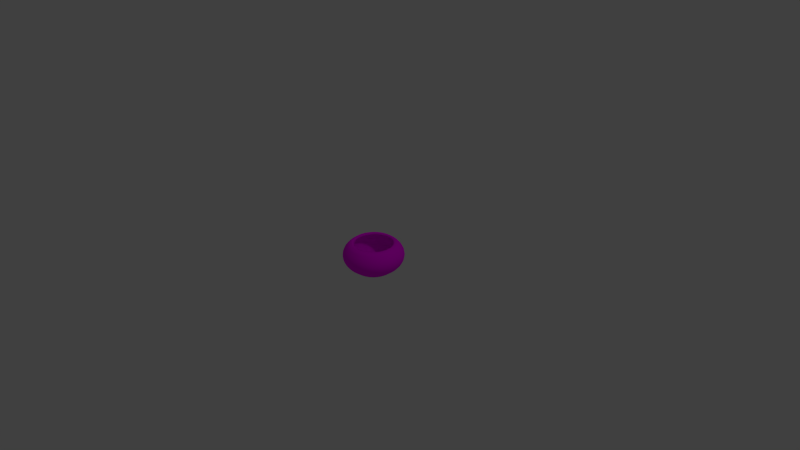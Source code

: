 # Source: StartingDroneStack1.blend  (saved by Blender 2.74.0; exported with 4.5.12 LTS)
import bpy
from mathutils import Matrix  # noqa: F401  (used for matrix-valued properties, if any)

bpy.ops.wm.read_factory_settings(use_empty=True)
scene = bpy.context.scene
scene.name = 'Scene'

# ---- collections
col_collection_1 = bpy.data.collections.new('Collection 1'); scene.collection.children.link(col_collection_1)

# ---- images (referenced by path relative to the original .blend; pixels are not part of the script)
import os
ASSET_DIR = os.environ.get("B2B_ASSET_DIR", "")  # directory of the original .blend (textures are referenced by path, not embedded)
HERE = os.path.dirname(os.path.abspath(__file__))  # packed textures are extracted next to this script under _unpacked/

def load_image(name, relpath, width, height, colorspace="sRGB"):
    """Load a texture the original file referenced (path relative to the .blend, or extracted next to this script)."""
    p = next((c for c in (os.path.join(HERE, relpath), os.path.join(ASSET_DIR, relpath)) if relpath and os.path.exists(c)), "")
    if p:
        img = bpy.data.images.load(p, check_existing=True)
        img.name = name
    else:  # same state as the original file: an image datablock whose file is absent (Cycles renders it pink)
        img = bpy.data.images.new(name, width, height)
        img.source = "FILE"
        img.filepath = "//" + (relpath or name)
    img.colorspace_settings.name = colorspace
    return img
img_startingdrone_shellcoreuvm_png = load_image('StartingDrone_ShellCoreUVM.png', 'StartingDrone_ShellCoreUVM.png', 1024, 1024, 'sRGB')

# ---- materials (node trees are filled in below, after node groups)
mat_coreshellmat = bpy.data.materials.new('CoreShellMat')
mat_coreshellmat.alpha_threshold = 0.0
mat_coreshellmat.roughness = 0.5

# ---- material node trees
mat_coreshellmat.use_nodes = True; mat_coreshellmat.node_tree.nodes.clear()
_N = mat_coreshellmat.node_tree.nodes; _L = mat_coreshellmat.node_tree.links
n0 = _N.new('ShaderNodeOutputMaterial'); n0.name = 'Material Output'; n0.location = (300, 300)
n1 = _N.new('ShaderNodeBsdfDiffuse'); n1.name = 'Diffuse BSDF'; n1.location = (10, 300)
n2 = _N.new('ShaderNodeTexImage'); n2.name = 'Image Texture'; n2.location = (-180, 300)
n2.width = 140
n2.image = img_startingdrone_shellcoreuvm_png
_L.new(n1.outputs[0], n0.inputs[0])
_L.new(n2.outputs[0], n1.inputs[0])
n0.is_active_output = True

# ---- world
world_world = bpy.data.worlds.new('World'); scene.world = world_world
world_world.color = (0.05088, 0.05088, 0.05088)
world_world.use_sun_shadow = False
world_world.sun_shadow_jitter_overblur = 0.0
world_world.cycles.sampling_method = 'MANUAL'
world_world.cycles.sample_map_resolution = 256

# ---- cameras
cam_camera = bpy.data.cameras.new('Camera')
cam_camera.clip_end = 100.0
cam_camera.lens = 35.0
cam_camera.sensor_width = 32.0
cam_camera.sensor_height = 18.0
cam_camera.ortho_scale = 7.314
cam_camera.dof.focus_distance = 0.0

# ---- lights
light_lamp = bpy.data.lights.new('Lamp', 'POINT')
light_lamp.transmission_factor = 0.0
light_lamp.cutoff_distance = 30.0
light_lamp.energy = 100.0
light_lamp.shadow_buffer_clip_start = 1.001
light_lamp.shadow_soft_size = 0.1
light_lamp.shadow_maximum_resolution = 0.006
light_lamp.use_absolute_resolution = True
light_lamp.cycles.use_multiple_importance_sampling = False

# ---- meshes
me_sphere = bpy.data.meshes.new('Sphere')
me_sphere.from_pydata([(0.487, -0.7288, 8.382e-08), (0.4776, -0.7148, 0.1711), (0.4498, -0.6732, 0.3357), (-0.7071, 0.0, 0.7071), (-0.8315, 0.0, 0.5556), (-0.9239, 0.0, 0.3827), (-0.9808, 0.0, 0.1951), (-1.0, 0.0, 8.382e-08), (-0.9808, 0.0, -0.1951), (-0.9239, 0.0, -0.3827), (-0.8315, 0.0, -0.5556), (-0.7071, 0.0, -0.7071), (0.4048, -0.6058, 0.4873), (0.3398, -0.5086, 0.6288), (0.4325, -0.4325, -0.8208), (0.5152, -0.5152, -0.4873), (0.5725, -0.5725, -0.3357), (0.6079, -0.6079, -0.1711), (-0.6935, 0.1379, 0.7071), (-0.8155, 0.1622, 0.5556), (-0.9061, 0.1802, 0.3827), (-0.9619, 0.1913, 0.1951), (-0.9808, 0.1951, 8.382e-08), (-0.9619, 0.1913, -0.1951), (-0.9061, 0.1802, -0.3827), (-0.8155, 0.1622, -0.5556), (-0.6935, 0.1379, -0.7071), (0.6198, -0.6198, 8.382e-08), (0.6079, -0.6079, 0.1711), (0.5725, -0.5725, 0.3357), (0.5152, -0.5152, 0.4873), (0.4325, -0.4325, 0.6288), (0.5086, -0.3398, -0.8208), (-0.6533, 0.2706, 0.7071), (-0.7682, 0.3182, 0.5556), (-0.8536, 0.3536, 0.3827), (-0.9061, 0.3753, 0.1951), (-0.9239, 0.3827, 8.382e-08), (-0.9061, 0.3753, -0.1951), (-0.8536, 0.3536, -0.3827), (-0.7682, 0.3182, -0.5556), (-0.6533, 0.2706, -0.7071), (0.6058, -0.4048, -0.4873), (0.6732, -0.4498, -0.3357), (0.7148, -0.4776, -0.1711), (0.7288, -0.487, 8.382e-08), (0.7148, -0.4776, 0.1711), (0.6732, -0.4498, 0.3357), (-0.5879, 0.3928, 0.7071), (-0.6913, 0.4619, 0.5556), (-0.7682, 0.5133, 0.3827), (-0.8155, 0.5449, 0.1951), (-0.8315, 0.5556, 8.382e-08), (-0.8155, 0.5449, -0.1951), (-0.7682, 0.5133, -0.3827), (-0.6913, 0.4619, -0.5556), (-0.5879, 0.3928, -0.7071), (0.6058, -0.4048, 0.4873), (0.5086, -0.3398, 0.6288), (0.5651, -0.2341, -0.8208), (0.6731, -0.2788, -0.4873), (0.7481, -0.3099, -0.3357), (0.7942, -0.329, -0.1711), (-0.5, 0.5, 0.7071), (-0.5879, 0.5879, 0.5556), (-0.6533, 0.6533, 0.3827), (-0.6935, 0.6935, 0.1951), (-0.7071, 0.7071, 8.382e-08), (-0.6935, 0.6935, -0.1951), (-0.6533, 0.6533, -0.3827), (-0.5879, 0.5879, -0.5556), (-0.5, 0.5, -0.7071), (0.8098, -0.3354, 8.382e-08), (0.7942, -0.329, 0.1711), (0.7481, -0.3099, 0.3357), (0.6731, -0.2788, 0.4873), (0.5651, -0.2341, 0.6288), (0.5999, -0.1193, -0.8208), (-0.3928, 0.5879, 0.7071), (-0.4619, 0.6913, 0.5556), (-0.5133, 0.7682, 0.3827), (-0.5449, 0.8155, 0.1951), (-0.5556, 0.8315, 8.382e-08), (-0.5449, 0.8155, -0.1951), (-0.5133, 0.7682, -0.3827), (-0.4619, 0.6913, -0.5556), (-0.3928, 0.5879, -0.7071), (0.7146, -0.1421, -0.4873), (0.7941, -0.158, -0.3357), (0.8431, -0.1677, -0.1711), (0.8597, -0.171, 8.382e-08), (0.8431, -0.1677, 0.1711), (0.7941, -0.158, 0.3357), (-0.2706, 0.6533, 0.7071), (-0.3182, 0.7682, 0.5556), (-0.3536, 0.8536, 0.3827), (-0.3753, 0.9061, 0.1951), (-0.3827, 0.9239, 8.382e-08), (-0.3753, 0.9061, -0.1951), (-0.3536, 0.8536, -0.3827), (-0.3182, 0.7682, -0.5556), (-0.2706, 0.6533, -0.7071), (0.7146, -0.1421, 0.4873), (0.5999, -0.1193, 0.6288), (0.6117, 2.696e-09, -0.8208), (0.7286, -5.695e-08, -0.4873), (0.8097, 7.813e-08, -0.3357), (0.8596, -5.392e-08, -0.1711), (-0.1379, 0.6935, 0.7071), (-0.1622, 0.8155, 0.5556), (-0.1802, 0.9061, 0.3827), (-0.1913, 0.9619, 0.1951), (-0.1951, 0.9808, 8.382e-08), (-0.1913, 0.9619, -0.1951), (-0.1802, 0.9061, -0.3827), (-0.1622, 0.8155, -0.5556), (-0.1379, 0.6935, -0.7071), (0.8765, -6.167e-08, 8.382e-08), (0.8596, -5.392e-08, 0.1711), (0.8097, 7.754e-08, 0.3357), (0.7286, -5.814e-08, 0.4873), (0.6117, 3.261e-09, 0.6288), (0.5999, 0.1193, -0.8208), (3.192e-07, 0.7071, 0.7071), (3.341e-07, 0.8315, 0.5556), (2.745e-07, 0.9239, 0.3827), (3.937e-07, 0.9808, 0.1951), (3.788e-07, 1.0, 8.382e-08), (3.937e-07, 0.9808, -0.1951), (2.298e-07, 0.9239, -0.3827), (3.341e-07, 0.8315, -0.5556), (3.192e-07, 0.7071, -0.7071), (0.7146, 0.1421, -0.4873), (0.7941, 0.158, -0.3357), (0.8431, 0.1677, -0.1711), (0.8597, 0.171, 8.382e-08), (0.8431, 0.1677, 0.1711), (0.7941, 0.158, 0.3357), (0.138, 0.6935, 0.7071), (0.1622, 0.8155, 0.5556), (0.1802, 0.9061, 0.3827), (0.1913, 0.9619, 0.1951), (0.1951, 0.9808, 8.382e-08), (0.1913, 0.9619, -0.1951), (0.1802, 0.9061, -0.3827), (0.1622, 0.8155, -0.5556), (0.138, 0.6935, -0.7071), (0.7146, 0.1421, 0.4873), (0.5999, 0.1193, 0.6288), (0.5651, 0.2341, -0.8208), (0.6731, 0.2788, -0.4873), (0.7481, 0.3099, -0.3357), (0.7942, 0.329, -0.1711), (0.2706, 0.6533, 0.7071), (0.3182, 0.7682, 0.5556), (0.3536, 0.8536, 0.3827), (0.3753, 0.9061, 0.1951), (0.3827, 0.9239, 8.382e-08), (0.3753, 0.9061, -0.1951), (0.3536, 0.8536, -0.3827), (0.3182, 0.7682, -0.5556), (0.2706, 0.6533, -0.7071), (0.8098, 0.3354, 8.382e-08), (0.7942, 0.329, 0.1711), (0.7481, 0.3099, 0.3357), (0.6731, 0.2788, 0.4873), (0.5651, 0.2341, 0.6288), (0.5086, 0.3398, -0.8208), (0.3928, 0.5879, 0.7071), (0.4619, 0.6913, 0.5556), (0.5133, 0.7682, 0.3827), (0.5449, 0.8155, 0.1951), (0.5556, 0.8315, 8.382e-08), (0.5449, 0.8155, -0.1951), (0.5133, 0.7682, -0.3827), (0.4619, 0.6913, -0.5556), (0.3928, 0.5879, -0.7071), (0.6058, 0.4048, -0.4873), (0.6732, 0.4498, -0.3357), (0.7148, 0.4776, -0.1711), (0.7288, 0.487, 8.382e-08), (0.7148, 0.4776, 0.1711), (0.6732, 0.4498, 0.3357), (0.5, 0.5, 0.7071), (0.5879, 0.5879, 0.5556), (0.6533, 0.6533, 0.3827), (0.6935, 0.6935, 0.1951), (0.7071, 0.7071, 8.382e-08), (0.6935, 0.6935, -0.1951), (0.6533, 0.6533, -0.3827), (0.5879, 0.5879, -0.5556), (0.5, 0.5, -0.7071), (0.6058, 0.4048, 0.4873), (0.5086, 0.3398, 0.6288), (0.4325, 0.4325, -0.8208), (0.5152, 0.5152, -0.4873), (0.5725, 0.5725, -0.3357), (0.6079, 0.6079, -0.1711), (0.5879, 0.3928, 0.7071), (0.6913, 0.4619, 0.5556), (0.7682, 0.5133, 0.3827), (0.8155, 0.5449, 0.1951), (0.8315, 0.5556, 8.382e-08), (0.8155, 0.5449, -0.1951), (0.7682, 0.5133, -0.3827), (0.6913, 0.4619, -0.5556), (0.5879, 0.3928, -0.7071), (0.6198, 0.6198, 8.382e-08), (0.6079, 0.6079, 0.1711), (0.5725, 0.5725, 0.3357), (0.5152, 0.5152, 0.4873), (0.4325, 0.4325, 0.6288), (0.3398, 0.5086, -0.8208), (0.6533, 0.2706, 0.7071), (0.7682, 0.3182, 0.5556), (0.8536, 0.3536, 0.3827), (0.9061, 0.3753, 0.1951), (0.9239, 0.3827, 8.382e-08), (0.9061, 0.3753, -0.1951), (0.8536, 0.3536, -0.3827), (0.7682, 0.3182, -0.5556), (0.6533, 0.2706, -0.7071), (0.4048, 0.6058, -0.4873), (0.4498, 0.6732, -0.3357), (0.4776, 0.7148, -0.1711), (0.487, 0.7288, 8.382e-08), (0.4776, 0.7148, 0.1711), (0.4498, 0.6732, 0.3357), (0.6935, 0.1379, 0.7071), (0.8155, 0.1622, 0.5556), (0.9061, 0.1802, 0.3827), (0.9619, 0.1913, 0.1951), (0.9808, 0.1951, 8.382e-08), (0.9619, 0.1913, -0.1951), (0.9061, 0.1802, -0.3827), (0.8155, 0.1622, -0.5556), (0.6935, 0.1379, -0.7071), (0.4048, 0.6058, 0.4873), (0.3398, 0.5086, 0.6288), (0.2341, 0.5651, -0.8208), (0.2788, 0.6731, -0.4873), (0.3099, 0.7481, -0.3357), (0.329, 0.7942, -0.1711), (0.7071, -2.584e-08, 0.7071), (0.8315, -8.544e-08, 0.5556), (0.9239, 6.357e-08, 0.3827), (0.9808, -8.544e-08, 0.1951), (1.0, -1.003e-07, 8.382e-08), (0.9808, -8.544e-08, -0.1951), (0.9239, 6.357e-08, -0.3827), (0.8315, -8.544e-08, -0.5556), (0.7071, -2.584e-08, -0.7071), (0.3354, 0.8098, 8.382e-08), (0.329, 0.7942, 0.1711), (0.3099, 0.7481, 0.3357), (0.2788, 0.6731, 0.4873), (0.2341, 0.5651, 0.6288), (0.1193, 0.5999, -0.8208), (0.6935, -0.1379, 0.7071), (0.8155, -0.1622, 0.5556), (0.9061, -0.1802, 0.3827), (0.9619, -0.1913, 0.1951), (0.9808, -0.1951, 8.382e-08), (0.9619, -0.1913, -0.1951), (0.9061, -0.1802, -0.3827), (0.8155, -0.1622, -0.5556), (0.6935, -0.1379, -0.7071), (0.1421, 0.7146, -0.4873), (0.158, 0.7941, -0.3357), (0.1677, 0.8431, -0.1711), (0.171, 0.8597, 8.382e-08), (0.1677, 0.8431, 0.1711), (0.158, 0.7941, 0.3357), (0.6533, -0.2706, 0.7071), (0.7682, -0.3182, 0.5556), (0.8536, -0.3536, 0.3827), (0.9061, -0.3753, 0.1951), (0.9239, -0.3827, 8.382e-08), (0.9061, -0.3753, -0.1951), (0.8536, -0.3536, -0.3827), (0.7682, -0.3182, -0.5556), (0.6533, -0.2706, -0.7071), (0.1421, 0.7146, 0.4873), (0.1193, 0.5999, 0.6288), (2.991e-07, 0.6117, -0.8208), (3.187e-07, 0.7286, -0.4873), (2.206e-07, 0.8097, -0.3357), (3.711e-07, 0.8596, -0.1711), (0.5879, -0.3928, 0.7071), (0.6913, -0.4619, 0.5556), (0.7682, -0.5133, 0.3827), (0.8155, -0.5449, 0.1951), (0.8315, -0.5556, 8.382e-08), (0.8155, -0.5449, -0.1951), (0.7682, -0.5133, -0.3827), (0.6913, -0.4619, -0.5556), (0.5879, -0.3928, -0.7071), (3.603e-07, 0.8765, 8.382e-08), (3.72e-07, 0.8596, 0.1711), (2.632e-07, 0.8097, 0.3357), (3.185e-07, 0.7286, 0.4873), (2.991e-07, 0.6117, 0.6288), (-0.1193, 0.5999, -0.8208), (0.5, -0.5, 0.7071), (0.5879, -0.5879, 0.5556), (0.6533, -0.6533, 0.3827), (0.6935, -0.6935, 0.1951), (0.7071, -0.7071, 8.382e-08), (0.6935, -0.6935, -0.1951), (0.6533, -0.6533, -0.3827), (0.5879, -0.5879, -0.5556), (0.5, -0.5, -0.7071), (-0.1421, 0.7146, -0.4873), (-0.158, 0.7941, -0.3357), (-0.1677, 0.8431, -0.1711), (-0.171, 0.8597, 8.382e-08), (-0.1677, 0.8431, 0.1711), (-0.158, 0.7941, 0.3357), (0.3928, -0.5879, 0.7071), (0.4619, -0.6913, 0.5556), (0.5133, -0.7682, 0.3827), (0.5449, -0.8155, 0.1951), (0.5556, -0.8315, 8.382e-08), (0.5449, -0.8155, -0.1951), (0.5133, -0.7682, -0.3827), (0.4619, -0.6913, -0.5556), (0.3928, -0.5879, -0.7071), (-0.1421, 0.7146, 0.4873), (-0.1193, 0.5999, 0.6288), (-0.2341, 0.5651, -0.8208), (-0.2788, 0.6731, -0.4873), (-0.3099, 0.7481, -0.3357), (-0.329, 0.7942, -0.1711), (-0.3354, 0.8098, 8.382e-08), (0.2706, -0.6533, 0.7071), (0.3182, -0.7682, 0.5556), (0.3536, -0.8536, 0.3827), (0.3753, -0.9061, 0.1951), (0.3827, -0.9239, 8.382e-08), (0.3753, -0.9061, -0.1951), (0.3536, -0.8536, -0.3827), (0.3182, -0.7682, -0.5556), (0.2706, -0.6533, -0.7071), (-0.329, 0.7942, 0.1711), (-0.3099, 0.7481, 0.3357), (-0.2788, 0.6731, 0.4873), (-0.2341, 0.5651, 0.6288), (-0.3398, 0.5086, -0.8208), (-0.4048, 0.6058, -0.4873), (0.1379, -0.6935, 0.7071), (0.1622, -0.8155, 0.5556), (0.1802, -0.9061, 0.3827), (0.1913, -0.9619, 0.1951), (0.1951, -0.9808, 8.382e-08), (0.1913, -0.9619, -0.1951), (0.1802, -0.9061, -0.3827), (0.1622, -0.8155, -0.5556), (0.1379, -0.6935, -0.7071), (-0.4498, 0.6732, -0.3357), (-0.4776, 0.7148, -0.1711), (-0.487, 0.7288, 8.382e-08), (-0.4776, 0.7148, 0.1711), (-0.4498, 0.6732, 0.3357), (-0.4048, 0.6058, 0.4873), (1.851e-07, -0.7071, 0.7071), (1.404e-07, -0.8315, 0.5556), (3.192e-07, -0.9239, 0.3827), (9.567e-08, -0.9808, 0.1951), (1.404e-07, -1.0, 8.382e-08), (9.567e-08, -0.9808, -0.1951), (3.192e-07, -0.9239, -0.3827), (1.404e-07, -0.8315, -0.5556), (1.851e-07, -0.7071, -0.7071), (-0.3398, 0.5086, 0.6288), (-0.4325, 0.4325, -0.8208), (-0.5152, 0.5152, -0.4873), (-0.5725, 0.5725, -0.3357), (-0.6079, 0.6079, -0.1711), (-0.6198, 0.6198, 8.382e-08), (-0.1379, -0.6935, 0.7071), (-0.1622, -0.8155, 0.5556), (-0.1802, -0.9061, 0.3827), (-0.1913, -0.9619, 0.1951), (-0.1951, -0.9808, 8.382e-08), (-0.1913, -0.9619, -0.1951), (-0.1802, -0.9061, -0.3827), (-0.1622, -0.8155, -0.5556), (-0.1379, -0.6935, -0.7071), (-0.6079, 0.6079, 0.1711), (-0.5725, 0.5725, 0.3357), (-0.5152, 0.5152, 0.4873), (-0.4325, 0.4325, 0.6288), (-0.5086, 0.3398, -0.8208), (-0.6058, 0.4048, -0.4873), (-0.2706, -0.6533, 0.7071), (-0.3182, -0.7682, 0.5556), (-0.3536, -0.8536, 0.3827), (-0.3753, -0.9061, 0.1951), (-0.3827, -0.9239, 8.382e-08), (-0.3753, -0.9061, -0.1951), (-0.3536, -0.8536, -0.3827), (-0.3182, -0.7682, -0.5556), (-0.2706, -0.6533, -0.7071), (-0.6732, 0.4498, -0.3357), (-0.7148, 0.4776, -0.1711), (-0.7288, 0.487, 8.382e-08), (-0.7148, 0.4776, 0.1711), (-0.6732, 0.4498, 0.3357), (-0.6058, 0.4048, 0.4873), (-0.3928, -0.5879, 0.7071), (-0.4619, -0.6913, 0.5556), (-0.5133, -0.7682, 0.3827), (-0.5449, -0.8155, 0.1951), (-0.5556, -0.8315, 8.382e-08), (-0.5449, -0.8155, -0.1951), (-0.5133, -0.7682, -0.3827), (-0.4619, -0.6913, -0.5556), (-0.3928, -0.5879, -0.7071), (-0.5086, 0.3398, 0.6288), (-0.5651, 0.2341, -0.8208), (-0.6731, 0.2788, -0.4873), (-0.7481, 0.3099, -0.3357), (-0.7942, 0.329, -0.1711), (-0.8098, 0.3354, 7.906e-08), (-0.5, -0.5, 0.7071), (-0.5879, -0.5879, 0.5556), (-0.6533, -0.6533, 0.3827), (-0.6935, -0.6935, 0.1951), (-0.7071, -0.7071, 8.382e-08), (-0.6935, -0.6935, -0.1951), (-0.6533, -0.6533, -0.3827), (-0.5879, -0.5879, -0.5556), (-0.5, -0.5, -0.7071), (-0.7942, 0.329, 0.1711), (-0.7481, 0.3099, 0.3357), (-0.6731, 0.2788, 0.4873), (-0.5651, 0.2341, 0.6288), (-0.5999, 0.1193, -0.8208), (-0.7146, 0.1421, -0.4873), (-0.5879, -0.3928, 0.7071), (-0.6913, -0.4619, 0.5556), (-0.7682, -0.5133, 0.3827), (-0.8155, -0.5449, 0.1951), (-0.8315, -0.5556, 8.382e-08), (-0.8155, -0.5449, -0.1951), (-0.7682, -0.5133, -0.3827), (-0.6913, -0.4619, -0.5556), (-0.5879, -0.3928, -0.7071), (-0.7941, 0.158, -0.3357), (-0.8431, 0.1677, -0.1711), (-0.8597, 0.171, 6.954e-08), (-0.8431, 0.1677, 0.1711), (-0.7941, 0.158, 0.3357), (-0.7146, 0.1421, 0.4873), (-0.5999, 0.1193, 0.6288), (-0.6533, -0.2706, 0.7071), (-0.7682, -0.3182, 0.5556), (-0.8536, -0.3536, 0.3827), (-0.9061, -0.3753, 0.1951), (-0.9239, -0.3827, 8.382e-08), (-0.9061, -0.3753, -0.1951), (-0.8536, -0.3536, -0.3827), (-0.7682, -0.3182, -0.5556), (-0.6533, -0.2706, -0.7071), (-0.6117, 1.966e-07, -0.8208), (-0.7286, 1.99e-07, -0.4873), (-0.8097, 2.169e-07, -0.3357), (-0.8596, 2.469e-07, -0.1711), (-0.8765, 2.615e-07, 6.924e-08), (-0.8596, 2.323e-07, 0.1711), (-0.6935, -0.1379, 0.7071), (-0.8155, -0.1622, 0.5556), (-0.9061, -0.1802, 0.3827), (-0.9619, -0.1913, 0.1951), (-0.9808, -0.1951, 8.382e-08), (-0.9619, -0.1913, -0.1951), (-0.9061, -0.1802, -0.3827), (-0.8155, -0.1622, -0.5556), (-0.6935, -0.1379, -0.7071), (-0.8097, 2.024e-07, 0.3357), (-0.7286, 1.935e-07, 0.4873), (-0.6117, 1.958e-07, 0.6288), (0.4776, -0.7148, -0.1711), (0.4498, -0.6732, -0.3357), (0.4048, -0.6058, -0.4873), (0.3398, -0.5086, -0.8208), (0.2341, -0.5651, 0.6288), (0.2788, -0.6731, 0.4873), (0.3099, -0.7481, 0.3357), (0.329, -0.7942, 0.1711), (0.3354, -0.8098, 8.382e-08), (0.329, -0.7942, -0.1711), (0.3099, -0.7481, -0.3357), (0.2788, -0.6731, -0.4873), (0.2341, -0.5651, -0.8208), (0.1193, -0.5999, 0.6288), (0.1421, -0.7146, 0.4873), (0.158, -0.7941, 0.3357), (0.1677, -0.8431, 0.1711), (0.171, -0.8597, 8.382e-08), (0.1677, -0.8431, -0.1711), (0.158, -0.7941, -0.3357), (0.1421, -0.7146, -0.4873), (0.1193, -0.5999, -0.8208), (2.133e-07, -0.6117, 0.6288), (1.732e-07, -0.7286, 0.4873), (3.459e-07, -0.8097, 0.3357), (1.489e-07, -0.8596, 0.1711), (1.963e-07, -0.8765, 8.382e-08), (1.489e-07, -0.8596, -0.1711), (3.45e-07, -0.8097, -0.3357), (1.715e-07, -0.7286, -0.4873), (2.108e-07, -0.6117, -0.8208), (-0.1193, -0.5999, 0.6288), (-0.1421, -0.7146, 0.4873), (-0.158, -0.7941, 0.3357), (-0.1677, -0.8431, 0.1711), (-0.171, -0.8597, 8.382e-08), (-0.1677, -0.8431, -0.1711), (-0.158, -0.7941, -0.3357), (-0.1421, -0.7146, -0.4873), (-0.1193, -0.5999, -0.8208), (-0.2341, -0.5651, 0.6288), (-0.2788, -0.6731, 0.4873), (-0.3099, -0.7481, 0.3357), (-0.329, -0.7942, 0.1711), (-0.3354, -0.8098, 8.382e-08), (-0.329, -0.7942, -0.1711), (-0.3099, -0.7481, -0.3357), (-0.2788, -0.6731, -0.4873), (-0.2341, -0.5651, -0.8208), (-0.3398, -0.5086, 0.6288), (-0.4048, -0.6058, 0.4873), (-0.4498, -0.6732, 0.3357), (-0.4776, -0.7148, 0.1711), (-0.487, -0.7288, 8.382e-08), (-0.4776, -0.7148, -0.1711), (-0.4498, -0.6732, -0.3357), (-0.4048, -0.6058, -0.4873), (-0.3398, -0.5086, -0.8208), (-0.4325, -0.4325, 0.6288), (-0.5152, -0.5152, 0.4873), (-0.5725, -0.5725, 0.3357), (-0.6079, -0.6079, 0.1711), (-0.6198, -0.6198, 8.382e-08), (-0.6079, -0.6079, -0.1711), (-0.5725, -0.5725, -0.3357), (-0.5152, -0.5152, -0.4873), (-0.4325, -0.4325, -0.8208), (-0.5086, -0.3398, 0.6288), (-0.6058, -0.4048, 0.4873), (-0.6732, -0.4498, 0.3357), (-0.7148, -0.4776, 0.1711), (-0.7288, -0.487, 8.382e-08), (-0.7148, -0.4776, -0.1711), (-0.6732, -0.4498, -0.3357), (-0.6058, -0.4048, -0.4873), (-0.5086, -0.3398, -0.8208), (-0.5651, -0.2341, 0.6288), (-0.6731, -0.2788, 0.4873), (-0.748, -0.3099, 0.3357), (-0.7942, -0.329, 0.1711), (-0.8098, -0.3354, 8.382e-08), (-0.7942, -0.329, -0.1711), (-0.748, -0.3099, -0.3357), (-0.6731, -0.2788, -0.4873), (-0.5651, -0.2341, -0.8208), (-0.5999, -0.1193, 0.6288), (-0.7146, -0.1421, 0.4873), (-0.7941, -0.158, 0.3357), (-0.8431, -0.1677, 0.1711), (-0.8597, -0.171, 7.906e-08), (-0.8431, -0.1677, -0.1711), (-0.7941, -0.158, -0.3357), (-0.7146, -0.1421, -0.4873), (-0.5999, -0.1193, -0.8208), (-0.1193, -0.5999, -0.7786), (-0.2341, -0.5651, -0.7786), (2.108e-07, -0.6117, -0.7786), (0.1193, -0.5999, -0.7786), (0.2341, -0.5651, -0.7786), (0.3398, -0.5086, -0.7786), (0.4325, -0.4325, -0.7786), (0.5086, -0.3398, -0.7786), (0.5651, -0.2341, -0.7786), (0.5999, -0.1193, -0.7786), (0.6117, 2.696e-09, -0.7786), (0.5999, 0.1193, -0.7786), (0.5651, 0.2341, -0.7786), (0.5086, 0.3398, -0.7786), (0.4325, 0.4325, -0.7786), (0.3398, 0.5086, -0.7786), (0.2341, 0.5651, -0.7786), (0.1193, 0.5999, -0.7786), (2.991e-07, 0.6117, -0.7786), (-0.1193, 0.5999, -0.7786), (-0.2341, 0.5651, -0.7786), (-0.3398, 0.5086, -0.7786), (-0.4325, 0.4325, -0.7786), (-0.5086, 0.3398, -0.7786), (-0.5651, 0.2341, -0.7786), (-0.5999, 0.1193, -0.7786), (-0.6117, 1.966e-07, -0.7786), (-0.3398, -0.5086, -0.7786), (-0.4325, -0.4325, -0.7786), (-0.5086, -0.3398, -0.7786), (-0.5651, -0.2341, -0.7786), (-0.5999, -0.1193, -0.7786), (-0.1193, -0.5999, -0.7386), (-0.2341, -0.5651, -0.7386), (2.108e-07, -0.6117, -0.7386), (0.1193, -0.5999, -0.7386), (0.2341, -0.5651, -0.7386), (0.3398, -0.5086, -0.7386), (0.4325, -0.4325, -0.7386), (0.5086, -0.3398, -0.7386), (0.5651, -0.2341, -0.7386), (0.5999, -0.1193, -0.7386), (0.6117, 2.696e-09, -0.7386), (0.5999, 0.1193, -0.7386), (0.5651, 0.2341, -0.7386), (0.5086, 0.3398, -0.7386), (0.4325, 0.4325, -0.7386), (0.3398, 0.5086, -0.7386), (0.2341, 0.5651, -0.7386), (0.1193, 0.5999, -0.7386), (2.991e-07, 0.6117, -0.7386), (-0.1193, 0.5999, -0.7386), (-0.2341, 0.5651, -0.7386), (-0.3398, 0.5086, -0.7386), (-0.4325, 0.4325, -0.7386), (-0.5086, 0.3398, -0.7386), (-0.5651, 0.2341, -0.7386), (-0.5999, 0.1193, -0.7386), (-0.6117, 1.966e-07, -0.7386), (-0.3398, -0.5086, -0.7386), (-0.4325, -0.4325, -0.7386), (-0.5086, -0.3398, -0.7386), (-0.5651, -0.2341, -0.7386), (-0.5999, -0.1193, -0.7386)], [], [(8, 7, 22, 23), (6, 5, 20, 21), (4, 3, 18, 19), (569, 479, 480, 568), (571, 468, 469, 570), (11, 10, 25, 26), (9, 8, 23, 24), (7, 6, 21, 22), (5, 4, 19, 20), (573, 466, 467, 572), (575, 464, 465, 574), (568, 480, 481, 567), (570, 469, 479, 569), (10, 9, 24, 25), (572, 467, 468, 571), (574, 465, 466, 573), (560, 569, 568, 559), (562, 571, 570, 561), (25, 24, 39, 40), (23, 22, 37, 38), (21, 20, 35, 36), (19, 18, 33, 34), (564, 573, 572, 563), (566, 575, 574, 565), (26, 25, 40, 41), (24, 23, 38, 39), (22, 21, 36, 37), (20, 19, 34, 35), (559, 568, 567, 558), (561, 570, 569, 560), (563, 572, 571, 562), (565, 574, 573, 564), (40, 39, 54, 55), (38, 37, 52, 53), (36, 35, 50, 51), (34, 33, 48, 49), (551, 560, 559, 550), (553, 562, 561, 552), (41, 40, 55, 56), (39, 38, 53, 54), (37, 36, 51, 52), (35, 34, 49, 50), (555, 564, 563, 554), (557, 566, 565, 556), (550, 559, 558, 549), (552, 561, 560, 551), (55, 54, 69, 70), (53, 52, 67, 68), (51, 50, 65, 66), (49, 48, 63, 64), (554, 563, 562, 553), (556, 565, 564, 555), (56, 55, 70, 71), (54, 53, 68, 69), (52, 51, 66, 67), (50, 49, 64, 65), (542, 551, 550, 541), (544, 553, 552, 543), (546, 555, 554, 545), (548, 557, 556, 547), (70, 69, 84, 85), (68, 67, 82, 83), (66, 65, 80, 81), (64, 63, 78, 79), (541, 550, 549, 540), (543, 552, 551, 542), (71, 70, 85, 86), (69, 68, 83, 84), (67, 66, 81, 82), (65, 64, 79, 80), (545, 554, 553, 544), (547, 556, 555, 546), (533, 542, 541, 532), (535, 544, 543, 534), (85, 84, 99, 100), (83, 82, 97, 98), (81, 80, 95, 96), (79, 78, 93, 94), (537, 546, 545, 536), (539, 548, 547, 538), (86, 85, 100, 101), (84, 83, 98, 99), (82, 81, 96, 97), (80, 79, 94, 95), (532, 541, 540, 531), (534, 543, 542, 533), (536, 545, 544, 535), (538, 547, 546, 537), (100, 99, 114, 115), (98, 97, 112, 113), (96, 95, 110, 111), (94, 93, 108, 109), (524, 533, 532, 523), (526, 535, 534, 525), (101, 100, 115, 116), (99, 98, 113, 114), (97, 96, 111, 112), (95, 94, 109, 110), (528, 537, 536, 527), (530, 539, 538, 529), (523, 532, 531, 522), (525, 534, 533, 524), (115, 114, 129, 130), (113, 112, 127, 128), (111, 110, 125, 126), (109, 108, 123, 124), (527, 536, 535, 526), (529, 538, 537, 528), (116, 115, 130, 131), (114, 113, 128, 129), (112, 111, 126, 127), (110, 109, 124, 125), (515, 524, 523, 514), (517, 526, 525, 516), (519, 528, 527, 518), (521, 530, 529, 520), (130, 129, 144, 145), (128, 127, 142, 143), (126, 125, 140, 141), (124, 123, 138, 139), (514, 523, 522, 513), (516, 525, 524, 515), (131, 130, 145, 146), (129, 128, 143, 144), (127, 126, 141, 142), (125, 124, 139, 140), (518, 527, 526, 517), (520, 529, 528, 519), (506, 515, 514, 505), (508, 517, 516, 507), (145, 144, 159, 160), (143, 142, 157, 158), (141, 140, 155, 156), (139, 138, 153, 154), (510, 519, 518, 509), (512, 521, 520, 511), (146, 145, 160, 161), (144, 143, 158, 159), (142, 141, 156, 157), (140, 139, 154, 155), (505, 514, 513, 504), (507, 516, 515, 506), (509, 518, 517, 508), (511, 520, 519, 510), (160, 159, 174, 175), (158, 157, 172, 173), (156, 155, 170, 171), (154, 153, 168, 169), (497, 506, 505, 496), (499, 508, 507, 498), (161, 160, 175, 176), (159, 158, 173, 174), (157, 156, 171, 172), (155, 154, 169, 170), (501, 510, 509, 500), (503, 512, 511, 502), (496, 505, 504, 495), (498, 507, 506, 497), (175, 174, 189, 190), (173, 172, 187, 188), (171, 170, 185, 186), (169, 168, 183, 184), (500, 509, 508, 499), (502, 511, 510, 501), (176, 175, 190, 191), (174, 173, 188, 189), (172, 171, 186, 187), (170, 169, 184, 185), (488, 497, 496, 487), (490, 499, 498, 489), (492, 501, 500, 491), (494, 503, 502, 493), (190, 189, 204, 205), (188, 187, 202, 203), (186, 185, 200, 201), (184, 183, 198, 199), (487, 496, 495, 486), (489, 498, 497, 488), (191, 190, 205, 206), (189, 188, 203, 204), (187, 186, 201, 202), (185, 184, 199, 200), (491, 500, 499, 490), (493, 502, 501, 492), (2, 488, 487, 12), (0, 490, 489, 1), (205, 204, 219, 220), (203, 202, 217, 218), (201, 200, 215, 216), (199, 198, 213, 214), (483, 492, 491, 482), (485, 494, 493, 484), (206, 205, 220, 221), (204, 203, 218, 219), (202, 201, 216, 217), (200, 199, 214, 215), (12, 487, 486, 13), (1, 489, 488, 2), (482, 491, 490, 0), (484, 493, 492, 483), (220, 219, 234, 235), (218, 217, 232, 233), (216, 215, 230, 231), (214, 213, 228, 229), (29, 2, 12, 30), (27, 0, 1, 28), (221, 220, 235, 236), (219, 218, 233, 234), (217, 216, 231, 232), (215, 214, 229, 230), (16, 483, 482, 17), (14, 485, 484, 15), (30, 12, 13, 31), (28, 1, 2, 29), (235, 234, 249, 250), (233, 232, 247, 248), (231, 230, 245, 246), (229, 228, 243, 244), (17, 482, 0, 27), (15, 484, 483, 16), (236, 235, 250, 251), (234, 233, 248, 249), (232, 231, 246, 247), (230, 229, 244, 245), (47, 29, 30, 57), (45, 27, 28, 46), (43, 16, 17, 44), (32, 14, 15, 42), (250, 249, 264, 265), (248, 247, 262, 263), (246, 245, 260, 261), (244, 243, 258, 259), (57, 30, 31, 58), (46, 28, 29, 47), (251, 250, 265, 266), (249, 248, 263, 264), (247, 246, 261, 262), (245, 244, 259, 260), (44, 17, 27, 45), (42, 15, 16, 43), (74, 47, 57, 75), (72, 45, 46, 73), (265, 264, 279, 280), (263, 262, 277, 278), (261, 260, 275, 276), (259, 258, 273, 274), (61, 43, 44, 62), (59, 32, 42, 60), (266, 265, 280, 281), (264, 263, 278, 279), (262, 261, 276, 277), (260, 259, 274, 275), (75, 57, 58, 76), (73, 46, 47, 74), (62, 44, 45, 72), (60, 42, 43, 61), (280, 279, 294, 295), (278, 277, 292, 293), (276, 275, 290, 291), (274, 273, 288, 289), (92, 74, 75, 102), (90, 72, 73, 91), (281, 280, 295, 296), (279, 278, 293, 294), (277, 276, 291, 292), (275, 274, 289, 290), (88, 61, 62, 89), (77, 59, 60, 87), (102, 75, 76, 103), (91, 73, 74, 92), (295, 294, 309, 310), (293, 292, 307, 308), (291, 290, 305, 306), (289, 288, 303, 304), (89, 62, 72, 90), (87, 60, 61, 88), (296, 295, 310, 311), (294, 293, 308, 309), (292, 291, 306, 307), (290, 289, 304, 305), (119, 92, 102, 120), (117, 90, 91, 118), (106, 88, 89, 107), (104, 77, 87, 105), (310, 309, 324, 325), (308, 307, 322, 323), (306, 305, 320, 321), (304, 303, 318, 319), (120, 102, 103, 121), (118, 91, 92, 119), (311, 310, 325, 326), (309, 308, 323, 324), (307, 306, 321, 322), (305, 304, 319, 320), (107, 89, 90, 117), (105, 87, 88, 106), (137, 119, 120, 147), (135, 117, 118, 136), (325, 324, 340, 341), (323, 322, 338, 339), (321, 320, 336, 337), (319, 318, 334, 335), (133, 106, 107, 134), (122, 104, 105, 132), (326, 325, 341, 342), (324, 323, 339, 340), (322, 321, 337, 338), (320, 319, 335, 336), (147, 120, 121, 148), (136, 118, 119, 137), (134, 107, 117, 135), (132, 105, 106, 133), (341, 340, 355, 356), (339, 338, 353, 354), (337, 336, 351, 352), (335, 334, 349, 350), (164, 137, 147, 165), (162, 135, 136, 163), (342, 341, 356, 357), (340, 339, 354, 355), (338, 337, 352, 353), (336, 335, 350, 351), (151, 133, 134, 152), (149, 122, 132, 150), (165, 147, 148, 166), (163, 136, 137, 164), (356, 355, 370, 371), (354, 353, 368, 369), (352, 351, 366, 367), (350, 349, 364, 365), (152, 134, 135, 162), (150, 132, 133, 151), (357, 356, 371, 372), (355, 354, 369, 370), (353, 352, 367, 368), (351, 350, 365, 366), (182, 164, 165, 192), (180, 162, 163, 181), (178, 151, 152, 179), (167, 149, 150, 177), (371, 370, 385, 386), (369, 368, 383, 384), (367, 366, 381, 382), (365, 364, 379, 380), (192, 165, 166, 193), (181, 163, 164, 182), (372, 371, 386, 387), (370, 369, 384, 385), (368, 367, 382, 383), (366, 365, 380, 381), (179, 152, 162, 180), (177, 150, 151, 178), (209, 182, 192, 210), (207, 180, 181, 208), (386, 385, 400, 401), (384, 383, 398, 399), (382, 381, 396, 397), (380, 379, 394, 395), (196, 178, 179, 197), (194, 167, 177, 195), (387, 386, 401, 402), (385, 384, 399, 400), (383, 382, 397, 398), (381, 380, 395, 396), (210, 192, 193, 211), (208, 181, 182, 209), (197, 179, 180, 207), (195, 177, 178, 196), (401, 400, 415, 416), (399, 398, 413, 414), (397, 396, 411, 412), (395, 394, 409, 410), (227, 209, 210, 237), (225, 207, 208, 226), (402, 401, 416, 417), (400, 399, 414, 415), (398, 397, 412, 413), (396, 395, 410, 411), (223, 196, 197, 224), (212, 194, 195, 222), (237, 210, 211, 238), (226, 208, 209, 227), (416, 415, 430, 431), (414, 413, 428, 429), (412, 411, 426, 427), (410, 409, 424, 425), (224, 197, 207, 225), (222, 195, 196, 223), (417, 416, 431, 432), (415, 414, 429, 430), (413, 412, 427, 428), (411, 410, 425, 426), (254, 227, 237, 255), (252, 225, 226, 253), (241, 223, 224, 242), (239, 212, 222, 240), (431, 430, 445, 446), (429, 428, 443, 444), (427, 426, 441, 442), (425, 424, 439, 440), (255, 237, 238, 256), (253, 226, 227, 254), (432, 431, 446, 447), (430, 429, 444, 445), (428, 427, 442, 443), (426, 425, 440, 441), (242, 224, 225, 252), (240, 222, 223, 241), (272, 254, 255, 282), (270, 252, 253, 271), (446, 445, 461, 462), (444, 443, 459, 460), (442, 441, 457, 458), (440, 439, 455, 456), (268, 241, 242, 269), (257, 239, 240, 267), (447, 446, 462, 463), (445, 444, 460, 461), (443, 442, 458, 459), (441, 440, 456, 457), (282, 255, 256, 283), (271, 253, 254, 272), (269, 242, 252, 270), (267, 240, 241, 268), (462, 461, 476, 477), (460, 459, 474, 475), (458, 457, 472, 473), (456, 455, 470, 471), (299, 272, 282, 300), (297, 270, 271, 298), (463, 462, 477, 478), (461, 460, 475, 476), (459, 458, 473, 474), (457, 456, 471, 472), (286, 268, 269, 287), (284, 257, 267, 285), (300, 282, 283, 301), (298, 271, 272, 299), (287, 269, 270, 297), (285, 267, 268, 286), (317, 299, 300, 327), (315, 297, 298, 316), (313, 286, 287, 314), (302, 284, 285, 312), (327, 300, 301, 328), (316, 298, 299, 317), (314, 287, 297, 315), (312, 285, 286, 313), (344, 317, 327, 345), (333, 315, 316, 343), (331, 313, 314, 332), (329, 302, 312, 330), (345, 327, 328, 346), (343, 316, 317, 344), (332, 314, 315, 333), (330, 312, 313, 331), (362, 344, 345, 363), (360, 333, 343, 361), (358, 331, 332, 359), (347, 329, 330, 348), (363, 345, 346, 373), (361, 343, 344, 362), (359, 332, 333, 360), (348, 330, 331, 358), (389, 362, 363, 390), (378, 360, 361, 388), (376, 358, 359, 377), (374, 347, 348, 375), (390, 363, 373, 391), (388, 361, 362, 389), (377, 359, 360, 378), (375, 348, 358, 376), (407, 389, 390, 408), (405, 378, 388, 406), (403, 376, 377, 404), (392, 374, 375, 393), (408, 390, 391, 418), (406, 388, 389, 407), (404, 377, 378, 405), (393, 375, 376, 403), (434, 407, 408, 435), (423, 405, 406, 433), (421, 403, 404, 422), (419, 392, 393, 420), (435, 408, 418, 436), (433, 406, 407, 434), (422, 404, 405, 423), (420, 393, 403, 421), (452, 434, 435, 453), (450, 423, 433, 451), (448, 421, 422, 449), (437, 419, 420, 438), (453, 435, 436, 454), (451, 433, 434, 452), (449, 422, 423, 450), (438, 420, 421, 448), (465, 438, 448, 466), (479, 452, 453, 480), (468, 450, 451, 469), (466, 448, 449, 467), (477, 476, 9, 10), (475, 474, 7, 8), (473, 472, 5, 6), (471, 470, 3, 4), (464, 437, 438, 465), (480, 453, 454, 481), (469, 451, 452, 479), (467, 449, 450, 468), (478, 477, 10, 11), (476, 475, 8, 9), (474, 473, 6, 7), (472, 471, 4, 5), (146, 257, 284, 131), (357, 503, 494, 342), (123, 301, 283, 138), (334, 486, 495, 349), (342, 494, 485, 326), (131, 284, 302, 116), (311, 14, 32, 296), (318, 13, 486, 334), (108, 328, 301, 123), (116, 302, 329, 101), (288, 58, 31, 303), (326, 485, 14, 311), (296, 32, 59, 281), (93, 346, 328, 108), (303, 31, 13, 318), (273, 76, 58, 288), (101, 329, 347, 86), (281, 59, 77, 266), (78, 373, 346, 93), (26, 437, 464, 11), (86, 347, 374, 71), (258, 103, 76, 273), (266, 77, 104, 251), (3, 481, 454, 18), (63, 391, 373, 78), (243, 121, 103, 258), (71, 374, 392, 56), (251, 104, 122, 236), (48, 418, 391, 63), (478, 575, 566, 463), (56, 392, 419, 41), (228, 148, 121, 243), (447, 557, 548, 432), (236, 122, 149, 221), (455, 558, 567, 470), (33, 436, 418, 48), (463, 566, 557, 447), (424, 540, 549, 439), (41, 419, 437, 26), (213, 166, 148, 228), (432, 548, 539, 417), (221, 149, 167, 206), (439, 549, 558, 455), (18, 454, 436, 33), (409, 531, 540, 424), (198, 193, 166, 213), (417, 539, 530, 402), (206, 167, 194, 191), (394, 522, 531, 409), (183, 211, 193, 198), (402, 530, 521, 387), (191, 194, 212, 176), (379, 513, 522, 394), (168, 238, 211, 183), (176, 212, 239, 161), (387, 521, 512, 372), (11, 464, 575, 478), (153, 256, 238, 168), (364, 504, 513, 379), (372, 512, 503, 357), (161, 239, 257, 146), (470, 567, 481, 3), (349, 495, 504, 364), (138, 283, 256, 153), (485, 494, 580, 581), (577, 603, 635, 609), (539, 548, 604, 603), (257, 239, 592, 593), (14, 485, 581, 582), (59, 32, 583, 584), (329, 302, 595, 596), (32, 14, 582, 583), (566, 575, 607, 606), (392, 374, 598, 599), (347, 329, 596, 597), (302, 284, 594, 595), (575, 464, 602, 607), (530, 539, 603, 577), (437, 419, 600, 601), (521, 530, 577, 576), (503, 512, 578, 579), (149, 122, 587, 588), (512, 521, 576, 578), (494, 503, 579, 580), (212, 194, 590, 591), (557, 566, 606, 605), (284, 257, 593, 594), (194, 167, 589, 590), (239, 212, 591, 592), (419, 392, 599, 600), (104, 77, 585, 586), (548, 557, 605, 604), (464, 437, 601, 602), (374, 347, 597, 598), (77, 59, 584, 585), (122, 104, 586, 587), (167, 149, 588, 589), (610, 608, 609, 635, 636, 637, 638, 639, 634, 633, 632, 631, 630, 629, 628, 627, 626, 625, 624, 623, 622, 621, 620, 619, 618, 617, 616, 615, 614, 613, 612, 611), (581, 580, 612, 613), (592, 591, 623, 624), (601, 600, 632, 633), (579, 578, 610, 611), (590, 589, 621, 622), (599, 598, 630, 631), (576, 577, 609, 608), (588, 587, 619, 620), (607, 602, 634, 639), (597, 596, 628, 629), (586, 585, 617, 618), (605, 606, 638, 637), (595, 594, 626, 627), (584, 583, 615, 616), (603, 604, 636, 635), (593, 592, 624, 625), (582, 581, 613, 614), (602, 601, 633, 634), (580, 579, 611, 612), (591, 590, 622, 623), (600, 599, 631, 632), (578, 576, 608, 610), (589, 588, 620, 621), (598, 597, 629, 630), (587, 586, 618, 619), (606, 607, 639, 638), (596, 595, 627, 628), (585, 584, 616, 617), (604, 605, 637, 636), (594, 593, 625, 626), (583, 582, 614, 615), (576, 578, 579, 580, 581, 582, 583, 584, 585, 586, 587, 588, 589, 590, 591, 592, 593, 594, 595, 596, 597, 598, 599, 600, 601, 602, 607, 606, 605, 604, 603, 577)])
me_sphere.polygons.foreach_set('use_smooth', [1, 1, 1, 1, 1, 1, 1, 1, 1, 1, 1, 1, 1, 1, 1, 1, 1, 1, 1, 1, 1, 1, 1, 1, 1, 1, 1, 1, 1, 1, 1, 1, 1, 1, 1, 1, 1, 1, 1, 1, 1, 1, 1, 1, 1, 1, 1, 1, 1, 1, 1, 1, 1, 1, 1, 1, 1, 1, 1, 1, 1, 1, 1, 1, 1, 1, 1, 1, 1, 1, 1, 1, 1, 1, 1, 1, 1, 1, 1, 1, 1, 1, 1, 1, 1, 1, 1, 1, 1, 1, 1, 1, 1, 1, 1, 1, 1, 1, 1, 1, 1, 1, 1, 1, 1, 1, 1, 1, 1, 1, 1, 1, 1, 1, 1, 1, 1, 1, 1, 1, 1, 1, 1, 1, 1, 1, 1, 1, 1, 1, 1, 1, 1, 1, 1, 1, 1, 1, 1, 1, 1, 1, 1, 1, 1, 1, 1, 1, 1, 1, 1, 1, 1, 1, 1, 1, 1, 1, 1, 1, 1, 1, 1, 1, 1, 1, 1, 1, 1, 1, 1, 1, 1, 1, 1, 1, 1, 1, 1, 1, 1, 1, 1, 1, 1, 1, 1, 1, 1, 1, 1, 1, 1, 1, 1, 1, 1, 1, 1, 1, 1, 1, 1, 1, 1, 1, 1, 1, 1, 1, 1, 1, 1, 1, 1, 1, 1, 1, 1, 1, 1, 1, 1, 1, 1, 1, 1, 1, 1, 1, 1, 1, 1, 1, 1, 1, 1, 1, 1, 1, 1, 1, 1, 1, 1, 1, 1, 1, 1, 1, 1, 1, 1, 1, 1, 1, 1, 1, 1, 1, 1, 1, 1, 1, 1, 1, 1, 1, 1, 1, 1, 1, 1, 1, 1, 1, 1, 1, 1, 1, 1, 1, 1, 1, 1, 1, 1, 1, 1, 1, 1, 1, 1, 1, 1, 1, 1, 1, 1, 1, 1, 1, 1, 1, 1, 1, 1, 1, 1, 1, 1, 1, 1, 1, 1, 1, 1, 1, 1, 1, 1, 1, 1, 1, 1, 1, 1, 1, 1, 1, 1, 1, 1, 1, 1, 1, 1, 1, 1, 1, 1, 1, 1, 1, 1, 1, 1, 1, 1, 1, 1, 1, 1, 1, 1, 1, 1, 1, 1, 1, 1, 1, 1, 1, 1, 1, 1, 1, 1, 1, 1, 1, 1, 1, 1, 1, 1, 1, 1, 1, 1, 1, 1, 1, 1, 1, 1, 1, 1, 1, 1, 1, 1, 1, 1, 1, 1, 1, 1, 1, 1, 1, 1, 1, 1, 1, 1, 1, 1, 1, 1, 1, 1, 1, 1, 1, 1, 1, 1, 1, 1, 1, 1, 1, 1, 1, 1, 1, 1, 1, 1, 1, 1, 1, 1, 1, 1, 1, 1, 1, 1, 1, 1, 1, 1, 1, 1, 1, 1, 1, 1, 1, 1, 1, 1, 1, 1, 1, 1, 1, 1, 1, 1, 1, 1, 1, 1, 1, 1, 1, 1, 1, 1, 1, 1, 1, 1, 1, 1, 1, 1, 1, 1, 1, 1, 1, 1, 1, 1, 1, 1, 1, 1, 1, 1, 1, 1, 1, 1, 1, 1, 1, 1, 1, 1, 1, 1, 1, 1, 1, 1, 1, 1, 1, 1, 1, 1, 1, 1, 1, 1, 1, 1, 1, 1, 1, 1, 1, 1, 1, 1, 1, 1, 1, 1, 1, 1, 1, 1, 1, 1, 1, 1, 1, 1, 1, 1, 1, 1, 1, 1, 1, 1, 1, 1, 1, 1, 1, 1, 1, 1, 1, 1, 1, 1, 1, 1, 1, 1, 1, 1, 1, 1, 1, 1, 1, 1, 1, 1, 1, 1, 1, 1, 1, 1, 1, 1, 1, 1, 1, 1, 1, 1, 1, 1, 1, 1, 1, 1, 1, 1, 1, 1, 1, 1, 1, 1, 1, 1, 0, 1, 1, 1, 1, 1, 1, 1, 1, 1, 1, 1, 1, 1, 1, 1, 1, 1, 1, 1, 1, 1, 1, 1, 1, 1, 1, 1, 1, 1, 1, 1, 0])
_uv = me_sphere.uv_layers.new(name='UVMap')
_uv.uv.foreach_set('vector', [0.2158, 0.1636, 0.2083, 0.2109, 0.2158, 0.2109, 0.2231, 0.1636, 0.2158, 0.2583, 0.2379, 0.3039, 0.2448, 0.3039, 0.2231, 0.2583, 0.2738, 0.3459, 0.3221, 0.3827, 0.3274, 0.3827, 0.28, 0.3459, 0.03833, 0.9168, 0.03325, 0.9168, 0.05976, 0.9478, 0.06433, 0.9478, 0.01691, 0.8483, 0.0114, 0.8483, 0.01692, 0.8832, 0.02232, 0.8832, 0.3221, 0.03921, 0.2738, 0.07601, 0.28, 0.07601, 0.3274, 0.03921, 0.2379, 0.118, 0.2158, 0.1636, 0.2231, 0.1636, 0.2448, 0.118, 0.2083, 0.2109, 0.2158, 0.2583, 0.2231, 0.2583, 0.2158, 0.2109, 0.2379, 0.3039, 0.2738, 0.3459, 0.28, 0.3459, 0.2448, 0.3039, 0.03833, 0.7797, 0.03325, 0.7797, 0.01692, 0.8133, 0.02232, 0.8133, 0.1018, 0.6806, 0.09797, 0.6806, 0.05976, 0.7487, 0.06433, 0.7487, 0.06433, 0.9478, 0.05976, 0.9478, 0.09797, 0.9767, 0.1018, 0.9767, 0.02232, 0.8832, 0.01692, 0.8832, 0.03325, 0.9168, 0.03833, 0.9168, 0.2738, 0.07601, 0.2379, 0.118, 0.2448, 0.118, 0.28, 0.07601, 0.02232, 0.8133, 0.01692, 0.8133, 0.0114, 0.8483, 0.01691, 0.8483, 0.06433, 0.7487, 0.05976, 0.7487, 0.03325, 0.7797, 0.03833, 0.7797, 0.05339, 0.9168, 0.03833, 0.9168, 0.06433, 0.9478, 0.07788, 0.9478, 0.03321, 0.8483, 0.01691, 0.8483, 0.02232, 0.8832, 0.0383, 0.8832, 0.28, 0.07601, 0.2448, 0.118, 0.2652, 0.118, 0.2984, 0.07601, 0.2231, 0.1636, 0.2158, 0.2109, 0.2379, 0.2109, 0.2448, 0.1636, 0.2231, 0.2583, 0.2448, 0.3039, 0.2652, 0.3039, 0.2448, 0.2583, 0.28, 0.3459, 0.3274, 0.3827, 0.343, 0.3827, 0.2984, 0.3459, 0.05339, 0.7797, 0.03833, 0.7797, 0.02232, 0.8133, 0.0383, 0.8133, 0.1132, 0.6806, 0.1018, 0.6806, 0.06433, 0.7487, 0.07788, 0.7487, 0.3274, 0.03921, 0.28, 0.07601, 0.2984, 0.07601, 0.343, 0.03921, 0.2448, 0.118, 0.2231, 0.1636, 0.2448, 0.1636, 0.2652, 0.118, 0.2158, 0.2109, 0.2231, 0.2583, 0.2448, 0.2583, 0.2379, 0.2109, 0.2448, 0.3039, 0.28, 0.3459, 0.2984, 0.3459, 0.2652, 0.3039, 0.07788, 0.9478, 0.06433, 0.9478, 0.1018, 0.9767, 0.1132, 0.9767, 0.0383, 0.8832, 0.02232, 0.8832, 0.03833, 0.9168, 0.05339, 0.9168, 0.0383, 0.8133, 0.02232, 0.8133, 0.01691, 0.8483, 0.03321, 0.8483, 0.07788, 0.7487, 0.06433, 0.7487, 0.03833, 0.7797, 0.05339, 0.7797, 0.2984, 0.07601, 0.2652, 0.118, 0.2984, 0.118, 0.3282, 0.07601, 0.2448, 0.1636, 0.2379, 0.2109, 0.2738, 0.2109, 0.28, 0.1636, 0.2448, 0.2583, 0.2652, 0.3039, 0.2984, 0.3039, 0.28, 0.2583, 0.2984, 0.3459, 0.343, 0.3827, 0.3684, 0.3827, 0.3282, 0.3459, 0.07784, 0.9168, 0.05339, 0.9168, 0.07788, 0.9478, 0.09989, 0.9478, 0.05968, 0.8483, 0.03321, 0.8483, 0.0383, 0.8832, 0.06427, 0.8832, 0.343, 0.03921, 0.2984, 0.07601, 0.3282, 0.07601, 0.3684, 0.03921, 0.2652, 0.118, 0.2448, 0.1636, 0.28, 0.1636, 0.2984, 0.118, 0.2379, 0.2109, 0.2448, 0.2583, 0.28, 0.2583, 0.2738, 0.2109, 0.2652, 0.3039, 0.2984, 0.3459, 0.3282, 0.3459, 0.2984, 0.3039, 0.07784, 0.7797, 0.05339, 0.7797, 0.0383, 0.8133, 0.06427, 0.8133, 0.1317, 0.6806, 0.1132, 0.6806, 0.07788, 0.7487, 0.09989, 0.7487, 0.09989, 0.9478, 0.07788, 0.9478, 0.1132, 0.9767, 0.1317, 0.9767, 0.06427, 0.8832, 0.0383, 0.8832, 0.05339, 0.9168, 0.07784, 0.9168, 0.3282, 0.07601, 0.2984, 0.118, 0.343, 0.118, 0.3684, 0.07601, 0.28, 0.1636, 0.2738, 0.2109, 0.3221, 0.2109, 0.3274, 0.1636, 0.28, 0.2583, 0.2984, 0.3039, 0.343, 0.3039, 0.3274, 0.2583, 0.3282, 0.3459, 0.3684, 0.3827, 0.4026, 0.3827, 0.3684, 0.3459, 0.06427, 0.8133, 0.0383, 0.8133, 0.03321, 0.8483, 0.05968, 0.8483, 0.09989, 0.7487, 0.07788, 0.7487, 0.05339, 0.7797, 0.07784, 0.7797, 0.3684, 0.03921, 0.3282, 0.07601, 0.3684, 0.07601, 0.4026, 0.03921, 0.2984, 0.118, 0.28, 0.1636, 0.3274, 0.1636, 0.343, 0.118, 0.2738, 0.2109, 0.28, 0.2583, 0.3274, 0.2583, 0.3221, 0.2109, 0.2984, 0.3039, 0.3282, 0.3459, 0.3684, 0.3459, 0.343, 0.3039, 0.1108, 0.9168, 0.07784, 0.9168, 0.09989, 0.9478, 0.1295, 0.9478, 0.09531, 0.8483, 0.05968, 0.8483, 0.06427, 0.8832, 0.09921, 0.8832, 0.1108, 0.7797, 0.07784, 0.7797, 0.06427, 0.8133, 0.09921, 0.8133, 0.1565, 0.6806, 0.1317, 0.6806, 0.09989, 0.7487, 0.1295, 0.7487, 0.3684, 0.07601, 0.343, 0.118, 0.3974, 0.118, 0.4174, 0.07601, 0.3274, 0.1636, 0.3221, 0.2109, 0.381, 0.2109, 0.3851, 0.1636, 0.3274, 0.2583, 0.343, 0.3039, 0.3974, 0.3039, 0.3851, 0.2583, 0.3684, 0.3459, 0.4026, 0.3827, 0.4442, 0.3827, 0.4174, 0.3459, 0.1295, 0.9478, 0.09989, 0.9478, 0.1317, 0.9767, 0.1565, 0.9767, 0.09921, 0.8832, 0.06427, 0.8832, 0.07784, 0.9168, 0.1108, 0.9168, 0.4026, 0.03921, 0.3684, 0.07601, 0.4174, 0.07601, 0.4442, 0.03921, 0.343, 0.118, 0.3274, 0.1636, 0.3851, 0.1636, 0.3974, 0.118, 0.3221, 0.2109, 0.3274, 0.2583, 0.3851, 0.2583, 0.381, 0.2109, 0.343, 0.3039, 0.3684, 0.3459, 0.4174, 0.3459, 0.3974, 0.3039, 0.09921, 0.8133, 0.06427, 0.8133, 0.05968, 0.8483, 0.09531, 0.8483, 0.1295, 0.7487, 0.09989, 0.7487, 0.07784, 0.7797, 0.1108, 0.7797, 0.1509, 0.9168, 0.1108, 0.9168, 0.1295, 0.9478, 0.1656, 0.9478, 0.1387, 0.8483, 0.09531, 0.8483, 0.09921, 0.8832, 0.1418, 0.8832, 0.4174, 0.07601, 0.3974, 0.118, 0.4595, 0.118, 0.4732, 0.07601, 0.3851, 0.1636, 0.381, 0.2109, 0.4482, 0.2109, 0.451, 0.1636, 0.3851, 0.2583, 0.3974, 0.3039, 0.4595, 0.3039, 0.451, 0.2583, 0.4174, 0.3459, 0.4442, 0.3827, 0.4917, 0.3827, 0.4732, 0.3459, 0.1509, 0.7797, 0.1108, 0.7797, 0.09921, 0.8133, 0.1418, 0.8133, 0.1868, 0.6806, 0.1565, 0.6806, 0.1295, 0.7487, 0.1656, 0.7487, 0.4442, 0.03921, 0.4174, 0.07601, 0.4732, 0.07601, 0.4917, 0.03921, 0.3974, 0.118, 0.3851, 0.1636, 0.451, 0.1636, 0.4595, 0.118, 0.381, 0.2109, 0.3851, 0.2583, 0.451, 0.2583, 0.4482, 0.2109, 0.3974, 0.3039, 0.4174, 0.3459, 0.4732, 0.3459, 0.4595, 0.3039, 0.1656, 0.9478, 0.1295, 0.9478, 0.1565, 0.9767, 0.1868, 0.9767, 0.1418, 0.8832, 0.09921, 0.8832, 0.1108, 0.9168, 0.1509, 0.9168, 0.1418, 0.8133, 0.09921, 0.8133, 0.09531, 0.8483, 0.1387, 0.8483, 0.1656, 0.7487, 0.1295, 0.7487, 0.1108, 0.7797, 0.1509, 0.7797, 0.4732, 0.07601, 0.4595, 0.118, 0.5268, 0.118, 0.5338, 0.07601, 0.451, 0.1636, 0.4482, 0.2109, 0.5211, 0.2109, 0.5225, 0.1636, 0.451, 0.2583, 0.4595, 0.3039, 0.5268, 0.3039, 0.5225, 0.2583, 0.4732, 0.3459, 0.4917, 0.3827, 0.5433, 0.3827, 0.5338, 0.3459, 0.1966, 0.9168, 0.1509, 0.9168, 0.1656, 0.9478, 0.2067, 0.9478, 0.1882, 0.8483, 0.1387, 0.8483, 0.1418, 0.8832, 0.1904, 0.8832, 0.4917, 0.03921, 0.4732, 0.07601, 0.5338, 0.07601, 0.5433, 0.03921, 0.4595, 0.118, 0.451, 0.1636, 0.5225, 0.1636, 0.5268, 0.118, 0.4482, 0.2109, 0.451, 0.2583, 0.5225, 0.2583, 0.5211, 0.2109, 0.4595, 0.3039, 0.4732, 0.3459, 0.5338, 0.3459, 0.5268, 0.3039, 0.1966, 0.7797, 0.1509, 0.7797, 0.1418, 0.8133, 0.1904, 0.8133, 0.2214, 0.6806, 0.1868, 0.6806, 0.1656, 0.7487, 0.2067, 0.7487, 0.2067, 0.9478, 0.1656, 0.9478, 0.1868, 0.9767, 0.2214, 0.9767, 0.1904, 0.8832, 0.1418, 0.8832, 0.1509, 0.9168, 0.1966, 0.9168, 0.5338, 0.07601, 0.5268, 0.118, 0.5969, 0.118, 0.5969, 0.07601, 0.5225, 0.1636, 0.5211, 0.2109, 0.5969, 0.2109, 0.5969, 0.1636, 0.5225, 0.2583, 0.5268, 0.3039, 0.5969, 0.3039, 0.5969, 0.2583, 0.5338, 0.3459, 0.5433, 0.3827, 0.5969, 0.3827, 0.5969, 0.3459, 0.1904, 0.8133, 0.1418, 0.8133, 0.1387, 0.8483, 0.1882, 0.8483, 0.2067, 0.7487, 0.1656, 0.7487, 0.1509, 0.7797, 0.1966, 0.7797, 0.5433, 0.03921, 0.5338, 0.07601, 0.5969, 0.07601, 0.5969, 0.03921, 0.5268, 0.118, 0.5225, 0.1636, 0.5969, 0.1636, 0.5969, 0.118, 0.5211, 0.2109, 0.5225, 0.2583, 0.5969, 0.2583, 0.5969, 0.2109, 0.5268, 0.3039, 0.5338, 0.3459, 0.5969, 0.3459, 0.5969, 0.3039, 0.2462, 0.9168, 0.1966, 0.9168, 0.2067, 0.9478, 0.2514, 0.9478, 0.242, 0.8483, 0.1882, 0.8483, 0.1904, 0.8832, 0.2431, 0.8832, 0.2462, 0.7797, 0.1966, 0.7797, 0.1904, 0.8133, 0.2431, 0.8133, 0.2589, 0.6806, 0.2214, 0.6806, 0.2067, 0.7487, 0.2514, 0.7487, 0.5969, 0.07601, 0.5969, 0.118, 0.6669, 0.118, 0.6599, 0.07601, 0.5969, 0.1636, 0.5969, 0.2109, 0.6727, 0.2109, 0.6712, 0.1636, 0.5969, 0.2583, 0.5969, 0.3039, 0.6669, 0.3039, 0.6712, 0.2583, 0.5969, 0.3459, 0.5969, 0.3827, 0.6505, 0.3827, 0.6599, 0.3459, 0.2514, 0.9478, 0.2067, 0.9478, 0.2214, 0.9767, 0.2589, 0.9767, 0.2431, 0.8832, 0.1904, 0.8832, 0.1966, 0.9168, 0.2462, 0.9168, 0.5969, 0.03921, 0.5969, 0.07601, 0.6599, 0.07601, 0.6505, 0.03921, 0.5969, 0.118, 0.5969, 0.1636, 0.6712, 0.1636, 0.6669, 0.118, 0.5969, 0.2109, 0.5969, 0.2583, 0.6712, 0.2583, 0.6727, 0.2109, 0.5969, 0.3039, 0.5969, 0.3459, 0.6599, 0.3459, 0.6669, 0.3039, 0.2431, 0.8133, 0.1904, 0.8133, 0.1882, 0.8483, 0.242, 0.8483, 0.2514, 0.7487, 0.2067, 0.7487, 0.1966, 0.7797, 0.2462, 0.7797, 0.2979, 0.9168, 0.2462, 0.9168, 0.2514, 0.9478, 0.2979, 0.9478, 0.2979, 0.8483, 0.242, 0.8483, 0.2431, 0.8832, 0.2979, 0.8832, 0.6599, 0.07601, 0.6669, 0.118, 0.7343, 0.118, 0.7205, 0.07601, 0.6712, 0.1636, 0.6727, 0.2109, 0.7456, 0.2109, 0.7427, 0.1636, 0.6712, 0.2583, 0.6669, 0.3039, 0.7343, 0.3039, 0.7427, 0.2583, 0.6599, 0.3459, 0.6505, 0.3827, 0.702, 0.3827, 0.7205, 0.3459, 0.2979, 0.7797, 0.2462, 0.7797, 0.2431, 0.8133, 0.2979, 0.8133, 0.2979, 0.6806, 0.2589, 0.6806, 0.2514, 0.7487, 0.2979, 0.7487, 0.6505, 0.03921, 0.6599, 0.07601, 0.7205, 0.07601, 0.702, 0.03921, 0.6669, 0.118, 0.6712, 0.1636, 0.7427, 0.1636, 0.7343, 0.118, 0.6727, 0.2109, 0.6712, 0.2583, 0.7427, 0.2583, 0.7456, 0.2109, 0.6669, 0.3039, 0.6599, 0.3459, 0.7205, 0.3459, 0.7343, 0.3039, 0.2979, 0.9478, 0.2514, 0.9478, 0.2589, 0.9767, 0.2979, 0.9767, 0.2979, 0.8832, 0.2431, 0.8832, 0.2462, 0.9168, 0.2979, 0.9168, 0.2979, 0.8133, 0.2431, 0.8133, 0.242, 0.8483, 0.2979, 0.8483, 0.2979, 0.7487, 0.2514, 0.7487, 0.2462, 0.7797, 0.2979, 0.7797, 0.7205, 0.07601, 0.7343, 0.118, 0.7963, 0.118, 0.7764, 0.07601, 0.7427, 0.1636, 0.7456, 0.2109, 0.8128, 0.2109, 0.8086, 0.1636, 0.7427, 0.2583, 0.7343, 0.3039, 0.7963, 0.3039, 0.8086, 0.2583, 0.7205, 0.3459, 0.702, 0.3827, 0.7495, 0.3827, 0.7764, 0.3459, 0.3495, 0.9168, 0.2979, 0.9168, 0.2979, 0.9478, 0.3443, 0.9478, 0.3538, 0.8483, 0.2979, 0.8483, 0.2979, 0.8832, 0.3527, 0.8832, 0.702, 0.03921, 0.7205, 0.07601, 0.7764, 0.07601, 0.7495, 0.03921, 0.7343, 0.118, 0.7427, 0.1636, 0.8086, 0.1636, 0.7963, 0.118, 0.7456, 0.2109, 0.7427, 0.2583, 0.8086, 0.2583, 0.8128, 0.2109, 0.7343, 0.3039, 0.7205, 0.3459, 0.7764, 0.3459, 0.7963, 0.3039, 0.3495, 0.7797, 0.2979, 0.7797, 0.2979, 0.8133, 0.3527, 0.8133, 0.3369, 0.6806, 0.2979, 0.6806, 0.2979, 0.7487, 0.3443, 0.7487, 0.3443, 0.9478, 0.2979, 0.9478, 0.2979, 0.9767, 0.3369, 0.9767, 0.3527, 0.8832, 0.2979, 0.8832, 0.2979, 0.9168, 0.3495, 0.9168, 0.7764, 0.07601, 0.7963, 0.118, 0.8507, 0.118, 0.8253, 0.07601, 0.8086, 0.1636, 0.8128, 0.2109, 0.8716, 0.2109, 0.8664, 0.1636, 0.8086, 0.2583, 0.7963, 0.3039, 0.8507, 0.3039, 0.8664, 0.2583, 0.7764, 0.3459, 0.7495, 0.3827, 0.7912, 0.3827, 0.8253, 0.3459, 0.3527, 0.8133, 0.2979, 0.8133, 0.2979, 0.8483, 0.3538, 0.8483, 0.3443, 0.7487, 0.2979, 0.7487, 0.2979, 0.7797, 0.3495, 0.7797, 0.7495, 0.03921, 0.7764, 0.07601, 0.8253, 0.07601, 0.7912, 0.03921, 0.7963, 0.118, 0.8086, 0.1636, 0.8664, 0.1636, 0.8507, 0.118, 0.8128, 0.2109, 0.8086, 0.2583, 0.8664, 0.2583, 0.8716, 0.2109, 0.7963, 0.3039, 0.7764, 0.3459, 0.8253, 0.3459, 0.8507, 0.3039, 0.3991, 0.9168, 0.3495, 0.9168, 0.3443, 0.9478, 0.389, 0.9478, 0.4075, 0.8483, 0.3538, 0.8483, 0.3527, 0.8832, 0.4054, 0.8832, 0.3991, 0.7797, 0.3495, 0.7797, 0.3527, 0.8133, 0.4054, 0.8133, 0.3744, 0.6806, 0.3369, 0.6806, 0.3443, 0.7487, 0.389, 0.7487, 0.8253, 0.07601, 0.8507, 0.118, 0.8954, 0.118, 0.8655, 0.07601, 0.8664, 0.1636, 0.8716, 0.2109, 0.92, 0.2109, 0.9138, 0.1636, 0.8664, 0.2583, 0.8507, 0.3039, 0.8954, 0.3039, 0.9138, 0.2583, 0.8253, 0.3459, 0.7912, 0.3827, 0.8253, 0.3827, 0.8655, 0.3459, 0.389, 0.9478, 0.3443, 0.9478, 0.3369, 0.9767, 0.3744, 0.9767, 0.4054, 0.8832, 0.3527, 0.8832, 0.3495, 0.9168, 0.3991, 0.9168, 0.7912, 0.03921, 0.8253, 0.07601, 0.8655, 0.07601, 0.8253, 0.03921, 0.8507, 0.118, 0.8664, 0.1636, 0.9138, 0.1636, 0.8954, 0.118, 0.8716, 0.2109, 0.8664, 0.2583, 0.9138, 0.2583, 0.92, 0.2109, 0.8507, 0.3039, 0.8253, 0.3459, 0.8655, 0.3459, 0.8954, 0.3039, 0.4054, 0.8133, 0.3527, 0.8133, 0.3538, 0.8483, 0.4075, 0.8483, 0.389, 0.7487, 0.3443, 0.7487, 0.3495, 0.7797, 0.3991, 0.7797, 0.4449, 0.9168, 0.3991, 0.9168, 0.389, 0.9478, 0.4302, 0.9478, 0.457, 0.8483, 0.4075, 0.8483, 0.4054, 0.8832, 0.454, 0.8832, 0.8655, 0.07601, 0.8954, 0.118, 0.9285, 0.118, 0.8954, 0.07601, 0.9138, 0.1636, 0.92, 0.2109, 0.9559, 0.2109, 0.949, 0.1636, 0.9138, 0.2583, 0.8954, 0.3039, 0.9285, 0.3039, 0.949, 0.2583, 0.8655, 0.3459, 0.8253, 0.3827, 0.8507, 0.3827, 0.8954, 0.3459, 0.4449, 0.7797, 0.3991, 0.7797, 0.4054, 0.8133, 0.454, 0.8133, 0.4089, 0.6806, 0.3744, 0.6806, 0.389, 0.7487, 0.4302, 0.7487, 0.8253, 0.03921, 0.8655, 0.07601, 0.8954, 0.07601, 0.8507, 0.03921, 0.8954, 0.118, 0.9138, 0.1636, 0.949, 0.1636, 0.9285, 0.118, 0.92, 0.2109, 0.9138, 0.2583, 0.949, 0.2583, 0.9559, 0.2109, 0.8954, 0.3039, 0.8655, 0.3459, 0.8954, 0.3459, 0.9285, 0.3039, 0.4302, 0.9478, 0.389, 0.9478, 0.3744, 0.9767, 0.4089, 0.9767, 0.454, 0.8832, 0.4054, 0.8832, 0.3991, 0.9168, 0.4449, 0.9168, 0.454, 0.8133, 0.4054, 0.8133, 0.4075, 0.8483, 0.457, 0.8483, 0.4302, 0.7487, 0.389, 0.7487, 0.3991, 0.7797, 0.4449, 0.7797, 0.8954, 0.07601, 0.9285, 0.118, 0.949, 0.118, 0.9138, 0.07601, 0.949, 0.1636, 0.9559, 0.2109, 0.978, 0.2109, 0.9707, 0.1636, 0.949, 0.2583, 0.9285, 0.3039, 0.949, 0.3039, 0.9707, 0.2583, 0.8954, 0.3459, 0.8507, 0.3827, 0.8664, 0.3827, 0.9138, 0.3459, 0.485, 0.9168, 0.4449, 0.9168, 0.4302, 0.9478, 0.4662, 0.9478, 0.5004, 0.8483, 0.457, 0.8483, 0.454, 0.8832, 0.4965, 0.8832, 0.8507, 0.03921, 0.8954, 0.07601, 0.9138, 0.07601, 0.8664, 0.03921, 0.9285, 0.118, 0.949, 0.1636, 0.9707, 0.1636, 0.949, 0.118, 0.9559, 0.2109, 0.949, 0.2583, 0.9707, 0.2583, 0.978, 0.2109, 0.9285, 0.3039, 0.8954, 0.3459, 0.9138, 0.3459, 0.949, 0.3039, 0.485, 0.7797, 0.4449, 0.7797, 0.454, 0.8133, 0.4965, 0.8133, 0.4392, 0.6806, 0.4089, 0.6806, 0.4302, 0.7487, 0.4662, 0.7487, 0.4662, 0.9478, 0.4302, 0.9478, 0.4089, 0.9767, 0.4392, 0.9767, 0.4965, 0.8832, 0.454, 0.8832, 0.4449, 0.9168, 0.485, 0.9168, 0.9138, 0.07601, 0.949, 0.118, 0.9559, 0.118, 0.92, 0.07601, 0.9707, 0.1636, 0.978, 0.2109, 0.9854, 0.2109, 0.978, 0.1636, 0.9707, 0.2583, 0.949, 0.3039, 0.9559, 0.3039, 0.978, 0.2583, 0.9138, 0.3459, 0.8664, 0.3827, 0.8716, 0.3827, 0.92, 0.3459, 0.4965, 0.8133, 0.454, 0.8133, 0.457, 0.8483, 0.5004, 0.8483, 0.4662, 0.7487, 0.4302, 0.7487, 0.4449, 0.7797, 0.485, 0.7797, 0.8664, 0.03921, 0.9138, 0.07601, 0.92, 0.07601, 0.8716, 0.03921, 0.949, 0.118, 0.9707, 0.1636, 0.978, 0.1636, 0.9559, 0.118, 0.978, 0.2109, 0.9707, 0.2583, 0.978, 0.2583, 0.9854, 0.2109, 0.949, 0.3039, 0.9138, 0.3459, 0.92, 0.3459, 0.9559, 0.3039, 0.5179, 0.9168, 0.485, 0.9168, 0.4662, 0.9478, 0.4959, 0.9478, 0.5361, 0.8483, 0.5004, 0.8483, 0.4965, 0.8832, 0.5315, 0.8832, 0.5179, 0.7797, 0.485, 0.7797, 0.4965, 0.8133, 0.5315, 0.8133, 0.4641, 0.6806, 0.4392, 0.6806, 0.4662, 0.7487, 0.4959, 0.7487, 0.92, 0.07601, 0.9559, 0.118, 0.949, 0.118, 0.9138, 0.07601, 0.978, 0.1636, 0.9854, 0.2109, 0.978, 0.2109, 0.9707, 0.1636, 0.978, 0.2583, 0.9559, 0.3039, 0.949, 0.3039, 0.9707, 0.2583, 0.92, 0.3459, 0.8716, 0.3827, 0.8664, 0.3827, 0.9138, 0.3459, 0.4959, 0.9478, 0.4662, 0.9478, 0.4392, 0.9767, 0.4641, 0.9767, 0.5315, 0.8832, 0.4965, 0.8832, 0.485, 0.9168, 0.5179, 0.9168, 0.8716, 0.03921, 0.92, 0.07601, 0.9138, 0.07601, 0.8664, 0.03921, 0.9559, 0.118, 0.978, 0.1636, 0.9707, 0.1636, 0.949, 0.118, 0.9854, 0.2109, 0.978, 0.2583, 0.9707, 0.2583, 0.978, 0.2109, 0.9559, 0.3039, 0.92, 0.3459, 0.9138, 0.3459, 0.949, 0.3039, 0.5315, 0.8133, 0.4965, 0.8133, 0.5004, 0.8483, 0.5361, 0.8483, 0.4959, 0.7487, 0.4662, 0.7487, 0.485, 0.7797, 0.5179, 0.7797, 0.5424, 0.9168, 0.5179, 0.9168, 0.4959, 0.9478, 0.5179, 0.9478, 0.5625, 0.8483, 0.5361, 0.8483, 0.5315, 0.8832, 0.5574, 0.8832, 0.9138, 0.07601, 0.949, 0.118, 0.9285, 0.118, 0.8954, 0.07601, 0.9707, 0.1636, 0.978, 0.2109, 0.9559, 0.2109, 0.949, 0.1636, 0.9707, 0.2583, 0.949, 0.3039, 0.9285, 0.3039, 0.949, 0.2583, 0.9138, 0.3459, 0.8664, 0.3827, 0.8507, 0.3827, 0.8954, 0.3459, 0.5424, 0.7797, 0.5179, 0.7797, 0.5315, 0.8133, 0.5574, 0.8133, 0.4826, 0.6806, 0.4641, 0.6806, 0.4959, 0.7487, 0.5179, 0.7487, 0.8664, 0.03921, 0.9138, 0.07601, 0.8954, 0.07601, 0.8507, 0.03921, 0.949, 0.118, 0.9707, 0.1636, 0.949, 0.1636, 0.9285, 0.118, 0.978, 0.2109, 0.9707, 0.2583, 0.949, 0.2583, 0.9559, 0.2109, 0.949, 0.3039, 0.9138, 0.3459, 0.8954, 0.3459, 0.9285, 0.3039, 0.5179, 0.9478, 0.4959, 0.9478, 0.4641, 0.9767, 0.4826, 0.9767, 0.5574, 0.8832, 0.5315, 0.8832, 0.5179, 0.9168, 0.5424, 0.9168, 0.5574, 0.8133, 0.5315, 0.8133, 0.5361, 0.8483, 0.5625, 0.8483, 0.5179, 0.7487, 0.4959, 0.7487, 0.5179, 0.7797, 0.5424, 0.7797, 0.8954, 0.07601, 0.9285, 0.118, 0.8954, 0.118, 0.8655, 0.07601, 0.949, 0.1636, 0.9559, 0.2109, 0.92, 0.2109, 0.9138, 0.1636, 0.949, 0.2583, 0.9285, 0.3039, 0.8954, 0.3039, 0.9138, 0.2583, 0.8954, 0.3459, 0.8507, 0.3827, 0.8253, 0.3827, 0.8655, 0.3459, 0.5574, 0.9168, 0.5424, 0.9168, 0.5179, 0.9478, 0.5314, 0.9478, 0.5788, 0.8483, 0.5625, 0.8483, 0.5574, 0.8832, 0.5734, 0.8832, 0.8507, 0.03921, 0.8954, 0.07601, 0.8655, 0.07601, 0.8253, 0.03921, 0.9285, 0.118, 0.949, 0.1636, 0.9138, 0.1636, 0.8954, 0.118, 0.9559, 0.2109, 0.949, 0.2583, 0.9138, 0.2583, 0.92, 0.2109, 0.9285, 0.3039, 0.8954, 0.3459, 0.8655, 0.3459, 0.8954, 0.3039, 0.5574, 0.7797, 0.5424, 0.7797, 0.5574, 0.8133, 0.5734, 0.8133, 0.4939, 0.6806, 0.4826, 0.6806, 0.5179, 0.7487, 0.5314, 0.7487, 0.5314, 0.9478, 0.5179, 0.9478, 0.4826, 0.9767, 0.4939, 0.9767, 0.5734, 0.8832, 0.5574, 0.8832, 0.5424, 0.9168, 0.5574, 0.9168, 0.8655, 0.07601, 0.8954, 0.118, 0.8507, 0.118, 0.8253, 0.07601, 0.9138, 0.1636, 0.92, 0.2109, 0.8716, 0.2109, 0.8664, 0.1636, 0.9138, 0.2583, 0.8954, 0.3039, 0.8507, 0.3039, 0.8664, 0.2583, 0.8655, 0.3459, 0.8253, 0.3827, 0.7912, 0.3827, 0.8253, 0.3459, 0.5734, 0.8133, 0.5574, 0.8133, 0.5625, 0.8483, 0.5788, 0.8483, 0.5314, 0.7487, 0.5179, 0.7487, 0.5424, 0.7797, 0.5574, 0.7797, 0.8253, 0.03921, 0.8655, 0.07601, 0.8253, 0.07601, 0.7912, 0.03921, 0.8954, 0.118, 0.9138, 0.1636, 0.8664, 0.1636, 0.8507, 0.118, 0.92, 0.2109, 0.9138, 0.2583, 0.8664, 0.2583, 0.8716, 0.2109, 0.8954, 0.3039, 0.8655, 0.3459, 0.8253, 0.3459, 0.8507, 0.3039, 0.5625, 0.9168, 0.5574, 0.9168, 0.5314, 0.9478, 0.536, 0.9478, 0.5843, 0.8483, 0.5788, 0.8483, 0.5734, 0.8832, 0.5788, 0.8832, 0.5625, 0.7797, 0.5574, 0.7797, 0.5734, 0.8133, 0.5788, 0.8133, 0.4978, 0.6806, 0.4939, 0.6806, 0.5314, 0.7487, 0.536, 0.7487, 0.8253, 0.07601, 0.8507, 0.118, 0.7963, 0.118, 0.7764, 0.07601, 0.8664, 0.1636, 0.8716, 0.2109, 0.8128, 0.2109, 0.8086, 0.1636, 0.8664, 0.2583, 0.8507, 0.3039, 0.7963, 0.3039, 0.8086, 0.2583, 0.8253, 0.3459, 0.7912, 0.3827, 0.7495, 0.3827, 0.7764, 0.3459, 0.536, 0.9478, 0.5314, 0.9478, 0.4939, 0.9767, 0.4978, 0.9767, 0.5788, 0.8832, 0.5734, 0.8832, 0.5574, 0.9168, 0.5625, 0.9168, 0.7912, 0.03921, 0.8253, 0.07601, 0.7764, 0.07601, 0.7495, 0.03921, 0.8507, 0.118, 0.8664, 0.1636, 0.8086, 0.1636, 0.7963, 0.118, 0.8716, 0.2109, 0.8664, 0.2583, 0.8086, 0.2583, 0.8128, 0.2109, 0.8507, 0.3039, 0.8253, 0.3459, 0.7764, 0.3459, 0.7963, 0.3039, 0.5788, 0.8133, 0.5734, 0.8133, 0.5788, 0.8483, 0.5843, 0.8483, 0.536, 0.7487, 0.5314, 0.7487, 0.5574, 0.7797, 0.5625, 0.7797, 0.5574, 0.9168, 0.5625, 0.9168, 0.536, 0.9478, 0.5314, 0.9478, 0.5788, 0.8483, 0.5843, 0.8483, 0.5788, 0.8832, 0.5734, 0.8832, 0.7764, 0.07601, 0.7963, 0.118, 0.7343, 0.118, 0.7205, 0.07601, 0.8086, 0.1636, 0.8128, 0.2109, 0.7456, 0.2109, 0.7427, 0.1636, 0.8086, 0.2583, 0.7963, 0.3039, 0.7343, 0.3039, 0.7427, 0.2583, 0.7764, 0.3459, 0.7495, 0.3827, 0.702, 0.3827, 0.7205, 0.3459, 0.5574, 0.7797, 0.5625, 0.7797, 0.5788, 0.8133, 0.5734, 0.8133, 0.4939, 0.6806, 0.4978, 0.6806, 0.536, 0.7487, 0.5314, 0.7487, 0.7495, 0.03921, 0.7764, 0.07601, 0.7205, 0.07601, 0.702, 0.03921, 0.7963, 0.118, 0.8086, 0.1636, 0.7427, 0.1636, 0.7343, 0.118, 0.8128, 0.2109, 0.8086, 0.2583, 0.7427, 0.2583, 0.7456, 0.2109, 0.7963, 0.3039, 0.7764, 0.3459, 0.7205, 0.3459, 0.7343, 0.3039, 0.5314, 0.9478, 0.536, 0.9478, 0.4978, 0.9767, 0.4939, 0.9767, 0.5734, 0.8832, 0.5788, 0.8832, 0.5625, 0.9168, 0.5574, 0.9168, 0.5734, 0.8133, 0.5788, 0.8133, 0.5843, 0.8483, 0.5788, 0.8483, 0.5314, 0.7487, 0.536, 0.7487, 0.5625, 0.7797, 0.5574, 0.7797, 0.7205, 0.07601, 0.7343, 0.118, 0.6669, 0.118, 0.6599, 0.07601, 0.7427, 0.1636, 0.7456, 0.2109, 0.6727, 0.2109, 0.6712, 0.1636, 0.7427, 0.2583, 0.7343, 0.3039, 0.6669, 0.3039, 0.6712, 0.2583, 0.7205, 0.3459, 0.702, 0.3827, 0.6505, 0.3827, 0.6599, 0.3459, 0.5424, 0.9168, 0.5574, 0.9168, 0.5314, 0.9478, 0.5179, 0.9478, 0.5625, 0.8483, 0.5788, 0.8483, 0.5734, 0.8832, 0.5574, 0.8832, 0.702, 0.03921, 0.7205, 0.07601, 0.6599, 0.07601, 0.6505, 0.03921, 0.7343, 0.118, 0.7427, 0.1636, 0.6712, 0.1636, 0.6669, 0.118, 0.7456, 0.2109, 0.7427, 0.2583, 0.6712, 0.2583, 0.6727, 0.2109, 0.7343, 0.3039, 0.7205, 0.3459, 0.6599, 0.3459, 0.6669, 0.3039, 0.5424, 0.7797, 0.5574, 0.7797, 0.5734, 0.8133, 0.5574, 0.8133, 0.4826, 0.6806, 0.4939, 0.6806, 0.5314, 0.7487, 0.5179, 0.7487, 0.5179, 0.9478, 0.5314, 0.9478, 0.4939, 0.9767, 0.4826, 0.9767, 0.5574, 0.8832, 0.5734, 0.8832, 0.5574, 0.9168, 0.5424, 0.9168, 0.6599, 0.07601, 0.6669, 0.118, 0.5969, 0.118, 0.5969, 0.07601, 0.6712, 0.1636, 0.6727, 0.2109, 0.5969, 0.2109, 0.5969, 0.1636, 0.6712, 0.2583, 0.6669, 0.3039, 0.5969, 0.3039, 0.5969, 0.2583, 0.6599, 0.3459, 0.6505, 0.3827, 0.5969, 0.3827, 0.5969, 0.3459, 0.5574, 0.8133, 0.5734, 0.8133, 0.5788, 0.8483, 0.5625, 0.8483, 0.5179, 0.7487, 0.5314, 0.7487, 0.5574, 0.7797, 0.5424, 0.7797, 0.6505, 0.03921, 0.6599, 0.07601, 0.5969, 0.07601, 0.5969, 0.03921, 0.6669, 0.118, 0.6712, 0.1636, 0.5969, 0.1636, 0.5969, 0.118, 0.6727, 0.2109, 0.6712, 0.2583, 0.5969, 0.2583, 0.5969, 0.2109, 0.6669, 0.3039, 0.6599, 0.3459, 0.5969, 0.3459, 0.5969, 0.3039, 0.5179, 0.9168, 0.5424, 0.9168, 0.5179, 0.9478, 0.4959, 0.9478, 0.5361, 0.8483, 0.5625, 0.8483, 0.5574, 0.8832, 0.5315, 0.8832, 0.5179, 0.7797, 0.5424, 0.7797, 0.5574, 0.8133, 0.5315, 0.8133, 0.4641, 0.6806, 0.4826, 0.6806, 0.5179, 0.7487, 0.4959, 0.7487, 0.5969, 0.07601, 0.5969, 0.118, 0.5268, 0.118, 0.5338, 0.07601, 0.5969, 0.1636, 0.5969, 0.2109, 0.5211, 0.2109, 0.5225, 0.1636, 0.5969, 0.2583, 0.5969, 0.3039, 0.5268, 0.3039, 0.5225, 0.2583, 0.5969, 0.3459, 0.5969, 0.3827, 0.5433, 0.3827, 0.5338, 0.3459, 0.4959, 0.9478, 0.5179, 0.9478, 0.4826, 0.9767, 0.4641, 0.9767, 0.5315, 0.8832, 0.5574, 0.8832, 0.5424, 0.9168, 0.5179, 0.9168, 0.5969, 0.03921, 0.5969, 0.07601, 0.5338, 0.07601, 0.5433, 0.03921, 0.5969, 0.118, 0.5969, 0.1636, 0.5225, 0.1636, 0.5268, 0.118, 0.5969, 0.2109, 0.5969, 0.2583, 0.5225, 0.2583, 0.5211, 0.2109, 0.5969, 0.3039, 0.5969, 0.3459, 0.5338, 0.3459, 0.5268, 0.3039, 0.5315, 0.8133, 0.5574, 0.8133, 0.5625, 0.8483, 0.5361, 0.8483, 0.4959, 0.7487, 0.5179, 0.7487, 0.5424, 0.7797, 0.5179, 0.7797, 0.485, 0.9168, 0.5179, 0.9168, 0.4959, 0.9478, 0.4662, 0.9478, 0.5004, 0.8483, 0.5361, 0.8483, 0.5315, 0.8832, 0.4965, 0.8832, 0.5338, 0.07601, 0.5268, 0.118, 0.4595, 0.118, 0.4732, 0.07601, 0.5225, 0.1636, 0.5211, 0.2109, 0.4482, 0.2109, 0.451, 0.1636, 0.5225, 0.2583, 0.5268, 0.3039, 0.4595, 0.3039, 0.451, 0.2583, 0.5338, 0.3459, 0.5433, 0.3827, 0.4917, 0.3827, 0.4732, 0.3459, 0.485, 0.7797, 0.5179, 0.7797, 0.5315, 0.8133, 0.4965, 0.8133, 0.4392, 0.6806, 0.4641, 0.6806, 0.4959, 0.7487, 0.4662, 0.7487, 0.5433, 0.03921, 0.5338, 0.07601, 0.4732, 0.07601, 0.4917, 0.03921, 0.5268, 0.118, 0.5225, 0.1636, 0.451, 0.1636, 0.4595, 0.118, 0.5211, 0.2109, 0.5225, 0.2583, 0.451, 0.2583, 0.4482, 0.2109, 0.5268, 0.3039, 0.5338, 0.3459, 0.4732, 0.3459, 0.4595, 0.3039, 0.4662, 0.9478, 0.4959, 0.9478, 0.4641, 0.9767, 0.4392, 0.9767, 0.4965, 0.8832, 0.5315, 0.8832, 0.5179, 0.9168, 0.485, 0.9168, 0.4965, 0.8133, 0.5315, 0.8133, 0.5361, 0.8483, 0.5004, 0.8483, 0.4662, 0.7487, 0.4959, 0.7487, 0.5179, 0.7797, 0.485, 0.7797, 0.4732, 0.07601, 0.4595, 0.118, 0.3974, 0.118, 0.4174, 0.07601, 0.451, 0.1636, 0.4482, 0.2109, 0.381, 0.2109, 0.3851, 0.1636, 0.451, 0.2583, 0.4595, 0.3039, 0.3974, 0.3039, 0.3851, 0.2583, 0.4732, 0.3459, 0.4917, 0.3827, 0.4442, 0.3827, 0.4174, 0.3459, 0.4449, 0.9168, 0.485, 0.9168, 0.4662, 0.9478, 0.4302, 0.9478, 0.457, 0.8483, 0.5004, 0.8483, 0.4965, 0.8832, 0.454, 0.8832, 0.4917, 0.03921, 0.4732, 0.07601, 0.4174, 0.07601, 0.4442, 0.03921, 0.4595, 0.118, 0.451, 0.1636, 0.3851, 0.1636, 0.3974, 0.118, 0.4482, 0.2109, 0.451, 0.2583, 0.3851, 0.2583, 0.381, 0.2109, 0.4595, 0.3039, 0.4732, 0.3459, 0.4174, 0.3459, 0.3974, 0.3039, 0.4449, 0.7797, 0.485, 0.7797, 0.4965, 0.8133, 0.454, 0.8133, 0.4089, 0.6806, 0.4392, 0.6806, 0.4662, 0.7487, 0.4302, 0.7487, 0.4302, 0.9478, 0.4662, 0.9478, 0.4392, 0.9767, 0.4089, 0.9767, 0.454, 0.8832, 0.4965, 0.8832, 0.485, 0.9168, 0.4449, 0.9168, 0.4174, 0.07601, 0.3974, 0.118, 0.343, 0.118, 0.3684, 0.07601, 0.3851, 0.1636, 0.381, 0.2109, 0.3221, 0.2109, 0.3274, 0.1636, 0.3851, 0.2583, 0.3974, 0.3039, 0.343, 0.3039, 0.3274, 0.2583, 0.4174, 0.3459, 0.4442, 0.3827, 0.4026, 0.3827, 0.3684, 0.3459, 0.454, 0.8133, 0.4965, 0.8133, 0.5004, 0.8483, 0.457, 0.8483, 0.4302, 0.7487, 0.4662, 0.7487, 0.485, 0.7797, 0.4449, 0.7797, 0.4442, 0.03921, 0.4174, 0.07601, 0.3684, 0.07601, 0.4026, 0.03921, 0.3974, 0.118, 0.3851, 0.1636, 0.3274, 0.1636, 0.343, 0.118, 0.381, 0.2109, 0.3851, 0.2583, 0.3274, 0.2583, 0.3221, 0.2109, 0.3974, 0.3039, 0.4174, 0.3459, 0.3684, 0.3459, 0.343, 0.3039, 0.3991, 0.9168, 0.4449, 0.9168, 0.4302, 0.9478, 0.389, 0.9478, 0.4075, 0.8483, 0.457, 0.8483, 0.454, 0.8832, 0.4054, 0.8832, 0.3991, 0.7797, 0.4449, 0.7797, 0.454, 0.8133, 0.4054, 0.8133, 0.3744, 0.6806, 0.4089, 0.6806, 0.4302, 0.7487, 0.389, 0.7487, 0.3684, 0.07601, 0.343, 0.118, 0.2984, 0.118, 0.3282, 0.07601, 0.3274, 0.1636, 0.3221, 0.2109, 0.2738, 0.2109, 0.28, 0.1636, 0.3274, 0.2583, 0.343, 0.3039, 0.2984, 0.3039, 0.28, 0.2583, 0.3684, 0.3459, 0.4026, 0.3827, 0.3684, 0.3827, 0.3282, 0.3459, 0.389, 0.9478, 0.4302, 0.9478, 0.4089, 0.9767, 0.3744, 0.9767, 0.4054, 0.8832, 0.454, 0.8832, 0.4449, 0.9168, 0.3991, 0.9168, 0.4026, 0.03921, 0.3684, 0.07601, 0.3282, 0.07601, 0.3684, 0.03921, 0.343, 0.118, 0.3274, 0.1636, 0.28, 0.1636, 0.2984, 0.118, 0.3221, 0.2109, 0.3274, 0.2583, 0.28, 0.2583, 0.2738, 0.2109, 0.343, 0.3039, 0.3684, 0.3459, 0.3282, 0.3459, 0.2984, 0.3039, 0.4054, 0.8133, 0.454, 0.8133, 0.457, 0.8483, 0.4075, 0.8483, 0.389, 0.7487, 0.4302, 0.7487, 0.4449, 0.7797, 0.3991, 0.7797, 0.3495, 0.9168, 0.3991, 0.9168, 0.389, 0.9478, 0.3443, 0.9478, 0.3538, 0.8483, 0.4075, 0.8483, 0.4054, 0.8832, 0.3527, 0.8832, 0.3282, 0.07601, 0.2984, 0.118, 0.2652, 0.118, 0.2984, 0.07601, 0.28, 0.1636, 0.2738, 0.2109, 0.2379, 0.2109, 0.2448, 0.1636, 0.28, 0.2583, 0.2984, 0.3039, 0.2652, 0.3039, 0.2448, 0.2583, 0.3282, 0.3459, 0.3684, 0.3827, 0.343, 0.3827, 0.2984, 0.3459, 0.3495, 0.7797, 0.3991, 0.7797, 0.4054, 0.8133, 0.3527, 0.8133, 0.3369, 0.6806, 0.3744, 0.6806, 0.389, 0.7487, 0.3443, 0.7487, 0.3684, 0.03921, 0.3282, 0.07601, 0.2984, 0.07601, 0.343, 0.03921, 0.2984, 0.118, 0.28, 0.1636, 0.2448, 0.1636, 0.2652, 0.118, 0.2738, 0.2109, 0.28, 0.2583, 0.2448, 0.2583, 0.2379, 0.2109, 0.2984, 0.3039, 0.3282, 0.3459, 0.2984, 0.3459, 0.2652, 0.3039, 0.3443, 0.9478, 0.389, 0.9478, 0.3744, 0.9767, 0.3369, 0.9767, 0.3527, 0.8832, 0.4054, 0.8832, 0.3991, 0.9168, 0.3495, 0.9168, 0.3527, 0.8133, 0.4054, 0.8133, 0.4075, 0.8483, 0.3538, 0.8483, 0.3443, 0.7487, 0.389, 0.7487, 0.3991, 0.7797, 0.3495, 0.7797, 0.2984, 0.07601, 0.2652, 0.118, 0.2448, 0.118, 0.28, 0.07601, 0.2448, 0.1636, 0.2379, 0.2109, 0.2158, 0.2109, 0.2231, 0.1636, 0.2448, 0.2583, 0.2652, 0.3039, 0.2448, 0.3039, 0.2231, 0.2583, 0.2984, 0.3459, 0.343, 0.3827, 0.3274, 0.3827, 0.28, 0.3459, 0.2979, 0.9168, 0.3495, 0.9168, 0.3443, 0.9478, 0.2979, 0.9478, 0.2979, 0.8483, 0.3538, 0.8483, 0.3527, 0.8832, 0.2979, 0.8832, 0.343, 0.03921, 0.2984, 0.07601, 0.28, 0.07601, 0.3274, 0.03921, 0.2652, 0.118, 0.2448, 0.1636, 0.2231, 0.1636, 0.2448, 0.118, 0.2379, 0.2109, 0.2448, 0.2583, 0.2231, 0.2583, 0.2158, 0.2109, 0.2652, 0.3039, 0.2984, 0.3459, 0.28, 0.3459, 0.2448, 0.3039, 0.2979, 0.7797, 0.3495, 0.7797, 0.3527, 0.8133, 0.2979, 0.8133, 0.2979, 0.6806, 0.3369, 0.6806, 0.3443, 0.7487, 0.2979, 0.7487, 0.2979, 0.9478, 0.3443, 0.9478, 0.3369, 0.9767, 0.2979, 0.9767, 0.2979, 0.8832, 0.3527, 0.8832, 0.3495, 0.9168, 0.2979, 0.9168, 0.2979, 0.8133, 0.3527, 0.8133, 0.3538, 0.8483, 0.2979, 0.8483, 0.2979, 0.7487, 0.3443, 0.7487, 0.3495, 0.7797, 0.2979, 0.7797, 0.2462, 0.9168, 0.2979, 0.9168, 0.2979, 0.9478, 0.2514, 0.9478, 0.242, 0.8483, 0.2979, 0.8483, 0.2979, 0.8832, 0.2431, 0.8832, 0.2462, 0.7797, 0.2979, 0.7797, 0.2979, 0.8133, 0.2431, 0.8133, 0.2589, 0.6806, 0.2979, 0.6806, 0.2979, 0.7487, 0.2514, 0.7487, 0.2514, 0.9478, 0.2979, 0.9478, 0.2979, 0.9767, 0.2589, 0.9767, 0.2431, 0.8832, 0.2979, 0.8832, 0.2979, 0.9168, 0.2462, 0.9168, 0.2431, 0.8133, 0.2979, 0.8133, 0.2979, 0.8483, 0.242, 0.8483, 0.2514, 0.7487, 0.2979, 0.7487, 0.2979, 0.7797, 0.2462, 0.7797, 0.1966, 0.9168, 0.2462, 0.9168, 0.2514, 0.9478, 0.2067, 0.9478, 0.1882, 0.8483, 0.242, 0.8483, 0.2431, 0.8832, 0.1904, 0.8832, 0.1966, 0.7797, 0.2462, 0.7797, 0.2431, 0.8133, 0.1904, 0.8133, 0.2214, 0.6806, 0.2589, 0.6806, 0.2514, 0.7487, 0.2067, 0.7487, 0.2067, 0.9478, 0.2514, 0.9478, 0.2589, 0.9767, 0.2214, 0.9767, 0.1904, 0.8832, 0.2431, 0.8832, 0.2462, 0.9168, 0.1966, 0.9168, 0.1904, 0.8133, 0.2431, 0.8133, 0.242, 0.8483, 0.1882, 0.8483, 0.2067, 0.7487, 0.2514, 0.7487, 0.2462, 0.7797, 0.1966, 0.7797, 0.1509, 0.9168, 0.1966, 0.9168, 0.2067, 0.9478, 0.1656, 0.9478, 0.1387, 0.8483, 0.1882, 0.8483, 0.1904, 0.8832, 0.1418, 0.8832, 0.1509, 0.7797, 0.1966, 0.7797, 0.1904, 0.8133, 0.1418, 0.8133, 0.1868, 0.6806, 0.2214, 0.6806, 0.2067, 0.7487, 0.1656, 0.7487, 0.1656, 0.9478, 0.2067, 0.9478, 0.2214, 0.9767, 0.1868, 0.9767, 0.1418, 0.8832, 0.1904, 0.8832, 0.1966, 0.9168, 0.1509, 0.9168, 0.1418, 0.8133, 0.1904, 0.8133, 0.1882, 0.8483, 0.1387, 0.8483, 0.1656, 0.7487, 0.2067, 0.7487, 0.1966, 0.7797, 0.1509, 0.7797, 0.1108, 0.9168, 0.1509, 0.9168, 0.1656, 0.9478, 0.1295, 0.9478, 0.09531, 0.8483, 0.1387, 0.8483, 0.1418, 0.8832, 0.09921, 0.8832, 0.1108, 0.7797, 0.1509, 0.7797, 0.1418, 0.8133, 0.09921, 0.8133, 0.1565, 0.6806, 0.1868, 0.6806, 0.1656, 0.7487, 0.1295, 0.7487, 0.1295, 0.9478, 0.1656, 0.9478, 0.1868, 0.9767, 0.1565, 0.9767, 0.09921, 0.8832, 0.1418, 0.8832, 0.1509, 0.9168, 0.1108, 0.9168, 0.09921, 0.8133, 0.1418, 0.8133, 0.1387, 0.8483, 0.09531, 0.8483, 0.1295, 0.7487, 0.1656, 0.7487, 0.1509, 0.7797, 0.1108, 0.7797, 0.07784, 0.9168, 0.1108, 0.9168, 0.1295, 0.9478, 0.09989, 0.9478, 0.05968, 0.8483, 0.09531, 0.8483, 0.09921, 0.8832, 0.06427, 0.8832, 0.07784, 0.7797, 0.1108, 0.7797, 0.09921, 0.8133, 0.06427, 0.8133, 0.1317, 0.6806, 0.1565, 0.6806, 0.1295, 0.7487, 0.09989, 0.7487, 0.09989, 0.9478, 0.1295, 0.9478, 0.1565, 0.9767, 0.1317, 0.9767, 0.06427, 0.8832, 0.09921, 0.8832, 0.1108, 0.9168, 0.07784, 0.9168, 0.06427, 0.8133, 0.09921, 0.8133, 0.09531, 0.8483, 0.05968, 0.8483, 0.09989, 0.7487, 0.1295, 0.7487, 0.1108, 0.7797, 0.07784, 0.7797, 0.05339, 0.9168, 0.07784, 0.9168, 0.09989, 0.9478, 0.07788, 0.9478, 0.03321, 0.8483, 0.05968, 0.8483, 0.06427, 0.8832, 0.0383, 0.8832, 0.05339, 0.7797, 0.07784, 0.7797, 0.06427, 0.8133, 0.0383, 0.8133, 0.1132, 0.6806, 0.1317, 0.6806, 0.09989, 0.7487, 0.07788, 0.7487, 0.07788, 0.9478, 0.09989, 0.9478, 0.1317, 0.9767, 0.1132, 0.9767, 0.0383, 0.8832, 0.06427, 0.8832, 0.07784, 0.9168, 0.05339, 0.9168, 0.0383, 0.8133, 0.06427, 0.8133, 0.05968, 0.8483, 0.03321, 0.8483, 0.07788, 0.7487, 0.09989, 0.7487, 0.07784, 0.7797, 0.05339, 0.7797, 0.03833, 0.9168, 0.05339, 0.9168, 0.07788, 0.9478, 0.06433, 0.9478, 0.01691, 0.8483, 0.03321, 0.8483, 0.0383, 0.8832, 0.02232, 0.8832, 0.03833, 0.7797, 0.05339, 0.7797, 0.0383, 0.8133, 0.02232, 0.8133, 0.1018, 0.6806, 0.1132, 0.6806, 0.07788, 0.7487, 0.06433, 0.7487, 0.06433, 0.9478, 0.07788, 0.9478, 0.1132, 0.9767, 0.1018, 0.9767, 0.02232, 0.8832, 0.0383, 0.8832, 0.05339, 0.9168, 0.03833, 0.9168, 0.02232, 0.8133, 0.0383, 0.8133, 0.03321, 0.8483, 0.01691, 0.8483, 0.06433, 0.7487, 0.07788, 0.7487, 0.05339, 0.7797, 0.03833, 0.7797, 0.05976, 0.7487, 0.06433, 0.7487, 0.03833, 0.7797, 0.03325, 0.7797, 0.03325, 0.9168, 0.03833, 0.9168, 0.06433, 0.9478, 0.05976, 0.9478, 0.0114, 0.8483, 0.01691, 0.8483, 0.02232, 0.8832, 0.01692, 0.8832, 0.03325, 0.7797, 0.03833, 0.7797, 0.02232, 0.8133, 0.01692, 0.8133, 0.28, 0.07601, 0.2448, 0.118, 0.2379, 0.118, 0.2738, 0.07601, 0.2231, 0.1636, 0.2158, 0.2109, 0.2083, 0.2109, 0.2158, 0.1636, 0.2231, 0.2583, 0.2448, 0.3039, 0.2379, 0.3039, 0.2158, 0.2583, 0.28, 0.3459, 0.3274, 0.3827, 0.3221, 0.3827, 0.2738, 0.3459, 0.09797, 0.6806, 0.1018, 0.6806, 0.06433, 0.7487, 0.05976, 0.7487, 0.05976, 0.9478, 0.06433, 0.9478, 0.1018, 0.9767, 0.09797, 0.9767, 0.01692, 0.8832, 0.02232, 0.8832, 0.03833, 0.9168, 0.03325, 0.9168, 0.01692, 0.8133, 0.02232, 0.8133, 0.01691, 0.8483, 0.0114, 0.8483, 0.3274, 0.03921, 0.28, 0.07601, 0.2738, 0.07601, 0.3221, 0.03921, 0.2448, 0.118, 0.2231, 0.1636, 0.2158, 0.1636, 0.2379, 0.118, 0.2158, 0.2109, 0.2231, 0.2583, 0.2158, 0.2583, 0.2083, 0.2109, 0.2448, 0.3039, 0.28, 0.3459, 0.2738, 0.3459, 0.2379, 0.3039, 0.6505, 0.03921, 0.6432, 0.01159, 0.5969, 0.01159, 0.5969, 0.03921, 0.6505, 0.03921, 0.6432, 0.01159, 0.6878, 0.01159, 0.702, 0.03921, 0.6031, 0.4249, 0.6031, 0.4058, 0.6495, 0.4058, 0.6567, 0.4249, 0.7083, 0.4249, 0.6941, 0.4058, 0.6495, 0.4058, 0.6567, 0.4249, 0.702, 0.03921, 0.6878, 0.01159, 0.7289, 0.01159, 0.7495, 0.03921, 0.5969, 0.03921, 0.5969, 0.01159, 0.5505, 0.01159, 0.5433, 0.03921, 0.7912, 0.03921, 0.7649, 0.01159, 0.7945, 0.01159, 0.8253, 0.03921, 0.7558, 0.4249, 0.7352, 0.4058, 0.6941, 0.4058, 0.7083, 0.4249, 0.5495, 0.4249, 0.5568, 0.4058, 0.6031, 0.4058, 0.6031, 0.4249, 0.5433, 0.03921, 0.5505, 0.01159, 0.5059, 0.01159, 0.4917, 0.03921, 0.8316, 0.4249, 0.8007, 0.4058, 0.7712, 0.4058, 0.7974, 0.4249, 0.7495, 0.03921, 0.7289, 0.01159, 0.7649, 0.01159, 0.7912, 0.03921, 0.8253, 0.03921, 0.7945, 0.01159, 0.8165, 0.01159, 0.8507, 0.03921, 0.498, 0.4249, 0.5122, 0.4058, 0.5568, 0.4058, 0.5495, 0.4249, 0.7974, 0.4249, 0.7712, 0.4058, 0.7352, 0.4058, 0.7558, 0.4249, 0.857, 0.4249, 0.8227, 0.4058, 0.8007, 0.4058, 0.8316, 0.4249, 0.4917, 0.03921, 0.5059, 0.01159, 0.4648, 0.01159, 0.4442, 0.03921, 0.8507, 0.03921, 0.8165, 0.01159, 0.83, 0.01159, 0.8664, 0.03921, 0.4505, 0.4249, 0.4711, 0.4058, 0.5122, 0.4058, 0.498, 0.4249, 0.3274, 0.03921, 0.3638, 0.01159, 0.3592, 0.01159, 0.3221, 0.03921, 0.4442, 0.03921, 0.4648, 0.01159, 0.4288, 0.01159, 0.4026, 0.03921, 0.8726, 0.4249, 0.8362, 0.4058, 0.8227, 0.4058, 0.857, 0.4249, 0.8664, 0.03921, 0.83, 0.01159, 0.8345, 0.01159, 0.8716, 0.03921, 0.3284, 0.4249, 0.3655, 0.4058, 0.37, 0.4058, 0.3336, 0.4249, 0.4088, 0.4249, 0.4351, 0.4058, 0.4711, 0.4058, 0.4505, 0.4249, 0.8779, 0.4249, 0.8408, 0.4058, 0.8362, 0.4058, 0.8726, 0.4249, 0.4026, 0.03921, 0.4288, 0.01159, 0.3993, 0.01159, 0.3684, 0.03921, 0.8716, 0.03921, 0.8345, 0.01159, 0.83, 0.01159, 0.8664, 0.03921, 0.3747, 0.4249, 0.4055, 0.4058, 0.4351, 0.4058, 0.4088, 0.4249, 0.3274, 0.03921, 0.3638, 0.01159, 0.3773, 0.01159, 0.343, 0.03921, 0.3684, 0.03921, 0.3993, 0.01159, 0.3773, 0.01159, 0.343, 0.03921, 0.8726, 0.4249, 0.8362, 0.4058, 0.8408, 0.4058, 0.8779, 0.4249, 0.3684, 0.03921, 0.3993, 0.01159, 0.4288, 0.01159, 0.4026, 0.03921, 0.8664, 0.03921, 0.83, 0.01159, 0.8165, 0.01159, 0.8507, 0.03921, 0.3493, 0.4249, 0.3835, 0.4058, 0.37, 0.4058, 0.3336, 0.4249, 0.3493, 0.4249, 0.3835, 0.4058, 0.4055, 0.4058, 0.3747, 0.4249, 0.343, 0.03921, 0.3773, 0.01159, 0.3993, 0.01159, 0.3684, 0.03921, 0.4088, 0.4249, 0.4351, 0.4058, 0.4055, 0.4058, 0.3747, 0.4249, 0.343, 0.03921, 0.3773, 0.01159, 0.3638, 0.01159, 0.3274, 0.03921, 0.857, 0.4249, 0.8227, 0.4058, 0.8362, 0.4058, 0.8726, 0.4249, 0.4026, 0.03921, 0.4288, 0.01159, 0.4648, 0.01159, 0.4442, 0.03921, 0.8507, 0.03921, 0.8165, 0.01159, 0.7945, 0.01159, 0.8253, 0.03921, 0.3747, 0.4249, 0.4055, 0.4058, 0.3835, 0.4058, 0.3493, 0.4249, 0.3336, 0.4249, 0.37, 0.4058, 0.3835, 0.4058, 0.3493, 0.4249, 0.4505, 0.4249, 0.4711, 0.4058, 0.4351, 0.4058, 0.4088, 0.4249, 0.8316, 0.4249, 0.8007, 0.4058, 0.8227, 0.4058, 0.857, 0.4249, 0.4442, 0.03921, 0.4648, 0.01159, 0.5059, 0.01159, 0.4917, 0.03921, 0.8253, 0.03921, 0.7945, 0.01159, 0.7649, 0.01159, 0.7912, 0.03921, 0.498, 0.4249, 0.5122, 0.4058, 0.4711, 0.4058, 0.4505, 0.4249, 0.7974, 0.4249, 0.7712, 0.4058, 0.8007, 0.4058, 0.8316, 0.4249, 0.4917, 0.03921, 0.5059, 0.01159, 0.5505, 0.01159, 0.5433, 0.03921, 0.7912, 0.03921, 0.7649, 0.01159, 0.7289, 0.01159, 0.7495, 0.03921, 0.5495, 0.4249, 0.5568, 0.4058, 0.5122, 0.4058, 0.498, 0.4249, 0.7558, 0.4249, 0.7352, 0.4058, 0.7712, 0.4058, 0.7974, 0.4249, 0.7495, 0.03921, 0.7289, 0.01159, 0.6878, 0.01159, 0.702, 0.03921, 0.5433, 0.03921, 0.5505, 0.01159, 0.5969, 0.01159, 0.5969, 0.03921, 0.3221, 0.03921, 0.3592, 0.01159, 0.3638, 0.01159, 0.3274, 0.03921, 0.7083, 0.4249, 0.6941, 0.4058, 0.7352, 0.4058, 0.7558, 0.4249, 0.6031, 0.4249, 0.6031, 0.4058, 0.5568, 0.4058, 0.5495, 0.4249, 0.5969, 0.03921, 0.5969, 0.01159, 0.6432, 0.01159, 0.6505, 0.03921, 0.702, 0.03921, 0.6878, 0.01159, 0.6432, 0.01159, 0.6505, 0.03921, 0.3336, 0.4249, 0.37, 0.4058, 0.3655, 0.4058, 0.3284, 0.4249, 0.6567, 0.4249, 0.6495, 0.4058, 0.6031, 0.4058, 0.6031, 0.4249, 0.6567, 0.4249, 0.6495, 0.4058, 0.6941, 0.4058, 0.7083, 0.4249, 0.8381, 0.8839, 0.8216, 0.8928, 0.8216, 0.8928, 0.8381, 0.8839, 0.5059, 0.01159, 0.4648, 0.01159, 0.4648, 0.01159, 0.5059, 0.01159, 0.732, 0.8839, 0.7175, 0.8721, 0.7175, 0.8721, 0.732, 0.8839, 0.8037, 0.7108, 0.8216, 0.7163, 0.8216, 0.7163, 0.8037, 0.7108, 0.8526, 0.8721, 0.8381, 0.8839, 0.8381, 0.8839, 0.8526, 0.8721, 0.8733, 0.8411, 0.8645, 0.8576, 0.8645, 0.8576, 0.8733, 0.8411, 0.7485, 0.7163, 0.7664, 0.7108, 0.7664, 0.7108, 0.7485, 0.7163, 0.8645, 0.8576, 0.8526, 0.8721, 0.8526, 0.8721, 0.8645, 0.8576, 0.6968, 0.8411, 0.6914, 0.8232, 0.6914, 0.8232, 0.6968, 0.8411, 0.7056, 0.7515, 0.7175, 0.737, 0.7175, 0.737, 0.7056, 0.7515, 0.732, 0.7251, 0.7485, 0.7163, 0.7485, 0.7163, 0.732, 0.7251, 0.7664, 0.7108, 0.7851, 0.709, 0.7851, 0.709, 0.7664, 0.7108, 0.6914, 0.8232, 0.6895, 0.8045, 0.6895, 0.8045, 0.6914, 0.8232, 0.7485, 0.8928, 0.732, 0.8839, 0.732, 0.8839, 0.7485, 0.8928, 0.6914, 0.7859, 0.6968, 0.768, 0.6968, 0.768, 0.6914, 0.7859, 0.7664, 0.8982, 0.7485, 0.8928, 0.7485, 0.8928, 0.7664, 0.8982, 0.8037, 0.8982, 0.7851, 0.9, 0.7851, 0.9, 0.8037, 0.8982, 0.8733, 0.768, 0.8787, 0.7859, 0.8787, 0.7859, 0.8733, 0.768, 0.7851, 0.9, 0.7664, 0.8982, 0.7664, 0.8982, 0.7851, 0.9, 0.8216, 0.8928, 0.8037, 0.8982, 0.8037, 0.8982, 0.8216, 0.8928, 0.8381, 0.7251, 0.8526, 0.737, 0.8526, 0.737, 0.8381, 0.7251, 0.7056, 0.8576, 0.6968, 0.8411, 0.6968, 0.8411, 0.7056, 0.8576, 0.7851, 0.709, 0.8037, 0.7108, 0.8037, 0.7108, 0.7851, 0.709, 0.8526, 0.737, 0.8645, 0.7515, 0.8645, 0.7515, 0.8526, 0.737, 0.8216, 0.7163, 0.8381, 0.7251, 0.8381, 0.7251, 0.8216, 0.7163, 0.6968, 0.768, 0.7056, 0.7515, 0.7056, 0.7515, 0.6968, 0.768, 0.8806, 0.8045, 0.8787, 0.8232, 0.8787, 0.8232, 0.8806, 0.8045, 0.7175, 0.8721, 0.7056, 0.8576, 0.7056, 0.8576, 0.7175, 0.8721, 0.6895, 0.8045, 0.6914, 0.7859, 0.6914, 0.7859, 0.6895, 0.8045, 0.7175, 0.737, 0.732, 0.7251, 0.732, 0.7251, 0.7175, 0.737, 0.8787, 0.8232, 0.8733, 0.8411, 0.8733, 0.8411, 0.8787, 0.8232, 0.8787, 0.7859, 0.8806, 0.8045, 0.8806, 0.8045, 0.8787, 0.7859, 0.8645, 0.7515, 0.8733, 0.768, 0.8733, 0.768, 0.8645, 0.7515, 0.7844, 0.6432, 0.7532, 0.6463, 0.7232, 0.6554, 0.6955, 0.6702, 0.6713, 0.6901, 0.6514, 0.7143, 0.6366, 0.7419, 0.6275, 0.7719, 0.6245, 0.8031, 0.6275, 0.8343, 0.6366, 0.8643, 0.6514, 0.892, 0.6713, 0.9162, 0.6955, 0.9361, 0.7232, 0.9509, 0.7532, 0.96, 0.7844, 0.963, 0.8156, 0.96, 0.8456, 0.9509, 0.8732, 0.9361, 0.8974, 0.9162, 0.9173, 0.892, 0.9321, 0.8643, 0.9412, 0.8343, 0.9443, 0.8031, 0.9412, 0.7719, 0.9321, 0.7419, 0.9173, 0.7143, 0.8974, 0.6901, 0.8732, 0.6702, 0.8456, 0.6554, 0.8156, 0.6463, 0.7289, 0.01159, 0.6878, 0.01159, 0.6878, 0.01159, 0.7289, 0.01159, 0.6878, 0.01159, 0.7289, 0.01159, 0.7289, 0.01159, 0.6878, 0.01159, 0.3638, 0.01159, 0.3773, 0.01159, 0.3773, 0.01159, 0.3638, 0.01159, 0.6432, 0.01159, 0.5969, 0.01159, 0.5969, 0.01159, 0.6432, 0.01159, 0.7649, 0.01159, 0.7945, 0.01159, 0.7945, 0.01159, 0.7649, 0.01159, 0.3993, 0.01159, 0.4288, 0.01159, 0.4288, 0.01159, 0.3993, 0.01159, 0.5505, 0.01159, 0.5059, 0.01159, 0.5059, 0.01159, 0.5505, 0.01159, 0.8165, 0.01159, 0.83, 0.01159, 0.83, 0.01159, 0.8165, 0.01159, 0.3638, 0.01159, 0.3592, 0.01159, 0.3592, 0.01159, 0.3638, 0.01159, 0.4648, 0.01159, 0.5059, 0.01159, 0.5059, 0.01159, 0.4648, 0.01159, 0.8345, 0.01159, 0.83, 0.01159, 0.83, 0.01159, 0.8345, 0.01159, 0.3993, 0.01159, 0.3773, 0.01159, 0.3773, 0.01159, 0.3993, 0.01159, 0.5505, 0.01159, 0.5969, 0.01159, 0.5969, 0.01159, 0.5505, 0.01159, 0.8165, 0.01159, 0.7945, 0.01159, 0.7945, 0.01159, 0.8165, 0.01159, 0.4648, 0.01159, 0.4288, 0.01159, 0.4288, 0.01159, 0.4648, 0.01159, 0.6432, 0.01159, 0.6878, 0.01159, 0.6878, 0.01159, 0.6432, 0.01159, 0.7649, 0.01159, 0.7289, 0.01159, 0.7289, 0.01159, 0.7649, 0.01159, 0.3592, 0.01159, 0.3638, 0.01159, 0.3638, 0.01159, 0.3592, 0.01159, 0.6878, 0.01159, 0.6432, 0.01159, 0.6432, 0.01159, 0.6878, 0.01159, 0.7289, 0.01159, 0.7649, 0.01159, 0.7649, 0.01159, 0.7289, 0.01159, 0.3773, 0.01159, 0.3993, 0.01159, 0.3993, 0.01159, 0.3773, 0.01159, 0.5969, 0.01159, 0.5505, 0.01159, 0.5505, 0.01159, 0.5969, 0.01159, 0.7945, 0.01159, 0.8165, 0.01159, 0.8165, 0.01159, 0.7945, 0.01159, 0.4288, 0.01159, 0.4648, 0.01159, 0.4648, 0.01159, 0.4288, 0.01159, 0.83, 0.01159, 0.8345, 0.01159, 0.8345, 0.01159, 0.83, 0.01159, 0.3773, 0.01159, 0.3638, 0.01159, 0.3638, 0.01159, 0.3773, 0.01159, 0.5059, 0.01159, 0.5505, 0.01159, 0.5505, 0.01159, 0.5059, 0.01159, 0.83, 0.01159, 0.8165, 0.01159, 0.8165, 0.01159, 0.83, 0.01159, 0.4288, 0.01159, 0.3993, 0.01159, 0.3993, 0.01159, 0.4288, 0.01159, 0.5969, 0.01159, 0.6432, 0.01159, 0.6432, 0.01159, 0.5969, 0.01159, 0.7945, 0.01159, 0.7649, 0.01159, 0.7649, 0.01159, 0.7945, 0.01159, 0.66, 0.701, 0.6825, 0.6785, 0.709, 0.6608, 0.7384, 0.6486, 0.7696, 0.6424, 0.8014, 0.6424, 0.8326, 0.6486, 0.862, 0.6608, 0.8884, 0.6785, 0.9109, 0.701, 0.9286, 0.7274, 0.9408, 0.7568, 0.947, 0.788, 0.947, 0.8198, 0.9408, 0.851, 0.9286, 0.8804, 0.9109, 0.9069, 0.8884, 0.9294, 0.862, 0.947, 0.8326, 0.9592, 0.8014, 0.9654, 0.7696, 0.9654, 0.7384, 0.9592, 0.709, 0.947, 0.6825, 0.9294, 0.66, 0.9069, 0.6424, 0.8804, 0.6302, 0.851, 0.624, 0.8198, 0.624, 0.788, 0.6302, 0.7568, 0.6424, 0.7274])
me_sphere.materials.append(mat_coreshellmat)
me_sphere.use_remesh_preserve_volume = False
me_sphere.use_remesh_preserve_attributes = False
me_sphere.use_mirror_vertex_groups = False
me_sphere.update()

# ---- objects
ob_coreshell = bpy.data.objects.new('CoreShell', me_sphere)
ob_lamp = bpy.data.objects.new('Lamp', light_lamp)
ob_camera = bpy.data.objects.new('Camera', cam_camera)

# ---- transforms, parenting, visibility, modifiers, constraints
ob_coreshell.location = (0.0, 0.0, 0.0)
ob_coreshell.scale = (0.4, 0.4, 0.25)
ob_coreshell.lineart.crease_threshold = 0.0
ob_lamp.location = (4.076, 1.005, 5.904)
ob_lamp.rotation_euler = (0.6503, 0.05522, 1.866)
ob_lamp.lock_rotations_4d = False
ob_lamp.empty_display_type = 'ARROWS'
ob_lamp.color = (0.0, 0.0, 0.0, 0.0)
ob_lamp.lineart.crease_threshold = 0.0
ob_camera.location = (7.481, -6.508, 5.344)
ob_camera.rotation_euler = (1.109, 0.01082, 0.8149)
ob_camera.lock_rotations_4d = False
ob_camera.empty_display_type = 'ARROWS'
ob_camera.color = (0.0, 0.0, 0.0, 0.0)
ob_camera.display_type = 'WIRE'
ob_camera.lineart.crease_threshold = 0.0

# ---- collection membership
col_collection_1.objects.link(ob_coreshell)
col_collection_1.objects.link(ob_lamp)
col_collection_1.objects.link(ob_camera)

# ---- scene / render settings (as saved in the file)
scene.camera = ob_camera
scene.frame_start = 1; scene.frame_end = 20; scene.frame_set(1)
scene.render.engine = 'CYCLES'
scene.render.resolution_percentage = 50
scene.render.dither_intensity = 0.0
scene.cycles.use_denoising = False
scene.cycles.samples = 10
scene.cycles.sampling_pattern = 'TABULATED_SOBOL'
scene.cycles.light_sampling_threshold = 0.0
scene.cycles.use_adaptive_sampling = False
scene.cycles.use_light_tree = False
scene.cycles.blur_glossy = 0.0
scene.cycles.pixel_filter_type = 'GAUSSIAN'
scene.cycles.sample_clamp_indirect = 0.0
scene.view_settings.view_transform = 'Standard'
bpy.context.view_layer.update()
